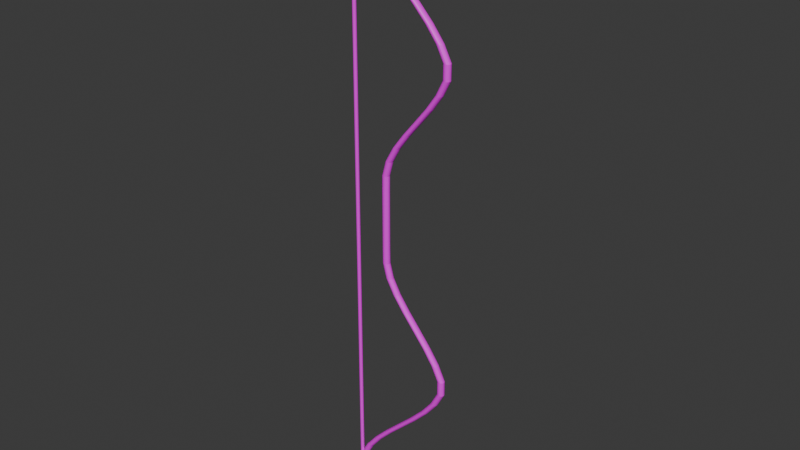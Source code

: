 # Source: bowLvl4.blend  (saved by Blender 5.0.119; exported with 4.5.12 LTS)
import bpy
from mathutils import Matrix  # noqa: F401  (used for matrix-valued properties, if any)

bpy.ops.wm.read_factory_settings(use_empty=True)
scene = bpy.context.scene
scene.name = 'Scene'

# ---- collections
col_sword = bpy.data.collections.new('Sword'); scene.collection.children.link(col_sword)

# ---- images (referenced by path relative to the original .blend; pixels are not part of the script)
import os
ASSET_DIR = os.environ.get("B2B_ASSET_DIR", "")  # directory of the original .blend (textures are referenced by path, not embedded)
HERE = os.path.dirname(os.path.abspath(__file__))  # packed textures are extracted next to this script under _unpacked/

def load_image(name, relpath, width, height, colorspace="sRGB"):
    """Load a texture the original file referenced (path relative to the .blend, or extracted next to this script)."""
    p = next((c for c in (os.path.join(HERE, relpath), os.path.join(ASSET_DIR, relpath)) if relpath and os.path.exists(c)), "")
    if p:
        img = bpy.data.images.load(p, check_existing=True)
        img.name = name
    else:  # same state as the original file: an image datablock whose file is absent (Cycles renders it pink)
        img = bpy.data.images.new(name, width, height)
        img.source = "FILE"
        img.filepath = "//" + (relpath or name)
    img.colorspace_settings.name = colorspace
    return img
img_bowlvl4texture = load_image('BowLvl4Texture', 'BowLvl4Texture.png', 1024, 1024, 'sRGB')

# ---- materials (node trees are filled in below, after node groups)
mat_material = bpy.data.materials.new('Material')

# ---- material node trees
mat_material.use_nodes = True; mat_material.node_tree.nodes.clear()
_N = mat_material.node_tree.nodes; _L = mat_material.node_tree.links
n0 = _N.new('ShaderNodeBsdfPrincipled'); n0.name = 'Principled BSDF'; n0.location = (-200, 100)
n1 = _N.new('ShaderNodeOutputMaterial'); n1.name = 'Material Output'; n1.location = (200, 100)
n2 = _N.new('ShaderNodeTexImage'); n2.name = 'Image Texture'; n2.location = (-490, 71)
n2.image = img_bowlvl4texture
_L.new(n0.outputs[0], n1.inputs[0])
_L.new(n2.outputs[0], n0.inputs[0])
n1.is_active_output = True

# ---- world
world_world = bpy.data.worlds.new('World'); scene.world = world_world
world_world.use_nodes = True; world_world.node_tree.nodes.clear()
_N = world_world.node_tree.nodes; _L = world_world.node_tree.links
n0 = _N.new('ShaderNodeOutputWorld'); n0.name = 'World Output'; n0.location = (300, 300)
n1 = _N.new('ShaderNodeBackground'); n1.name = 'Background'; n1.location = (10, 300)
n1.inputs[0].default_value = (0.05088, 0.05088, 0.05088, 1.0)
_L.new(n1.outputs[0], n0.inputs[0])
n0.is_active_output = True
world_world.color = (0.05088, 0.05088, 0.05088)
world_world.use_sun_shadow = False
world_world.sun_shadow_jitter_overblur = 0.0

# ---- meshes
me_cylinder_008 = bpy.data.meshes.new('Cylinder.008')
me_cylinder_008.from_pydata([(-0.1037, -8.39e-08, 0.8494), (-0.1037, 4.246e-08, -0.8466), (-0.1036, 0.001035, 0.8494), (-0.1036, 0.001035, -0.8466), (-0.1033, 0.002029, 0.8494), (-0.1033, 0.00203, -0.8466), (-0.1028, 0.002946, 0.8494), (-0.1028, 0.002946, -0.8466), (-0.1022, 0.00375, 0.8494), (-0.1022, 0.00375, -0.8466), (-0.1014, 0.004409, 0.8494), (-0.1014, 0.00441, -0.8466), (-0.1005, 0.004899, 0.8494), (-0.1005, 0.0049, -0.8466), (-0.09946, 0.005201, 0.8494), (-0.09946, 0.005201, -0.8466), (-0.09843, 0.005303, 0.8494), (-0.09843, 0.005303, -0.8466), (-0.09739, 0.005201, 0.8494), (-0.09739, 0.005201, -0.8466), (-0.0964, 0.004899, 0.8494), (-0.0964, 0.0049, -0.8466), (-0.09548, 0.004409, 0.8494), (-0.09548, 0.00441, -0.8466), (-0.09468, 0.00375, 0.8494), (-0.09468, 0.00375, -0.8466), (-0.09402, 0.002946, 0.8494), (-0.09402, 0.002946, -0.8466), (-0.09353, 0.002029, 0.8494), (-0.09353, 0.00203, -0.8466), (-0.09322, 0.001035, 0.8494), (-0.09322, 0.001035, -0.8466), (-0.09312, -8.344e-08, 0.8494), (-0.09312, 4.293e-08, -0.8466), (-0.09322, -0.001035, 0.8494), (-0.09322, -0.001035, -0.8466), (-0.09353, -0.00203, 0.8494), (-0.09353, -0.002029, -0.8466), (-0.09402, -0.002946, 0.8494), (-0.09402, -0.002946, -0.8466), (-0.09468, -0.00375, 0.8494), (-0.09468, -0.00375, -0.8466), (-0.09548, -0.00441, 0.8494), (-0.09548, -0.004409, -0.8466), (-0.0964, -0.0049, 0.8494), (-0.0964, -0.0049, -0.8466), (-0.09739, -0.005201, 0.8494), (-0.09739, -0.005201, -0.8466), (-0.09843, -0.005303, 0.8494), (-0.09843, -0.005303, -0.8466), (-0.09946, -0.005201, 0.8494), (-0.09946, -0.005201, -0.8466), (-0.1005, -0.0049, 0.8494), (-0.1005, -0.0049, -0.8466), (-0.1014, -0.00441, 0.8494), (-0.1014, -0.004409, -0.8466), (-0.1022, -0.00375, 0.8494), (-0.1022, -0.00375, -0.8466), (-0.1028, -0.002946, 0.8494), (-0.1028, -0.002946, -0.8466), (-0.1033, -0.00203, 0.8494), (-0.1033, -0.002029, -0.8466), (-0.1036, -0.001035, 0.8494), (-0.1036, -0.001035, -0.8466)], [], [(0, 2, 3, 1), (2, 4, 5, 3), (4, 6, 7, 5), (6, 8, 9, 7), (8, 10, 11, 9), (10, 12, 13, 11), (12, 14, 15, 13), (14, 16, 17, 15), (16, 18, 19, 17), (18, 20, 21, 19), (20, 22, 23, 21), (22, 24, 25, 23), (24, 26, 27, 25), (26, 28, 29, 27), (28, 30, 31, 29), (30, 32, 33, 31), (32, 34, 35, 33), (34, 36, 37, 35), (36, 38, 39, 37), (38, 40, 41, 39), (40, 42, 43, 41), (42, 44, 45, 43), (44, 46, 47, 45), (46, 48, 49, 47), (48, 50, 51, 49), (50, 52, 53, 51), (52, 54, 55, 53), (54, 56, 57, 55), (56, 58, 59, 57), (58, 60, 61, 59), (3, 5, 7, 9, 11, 13, 15, 17, 19, 21, 23, 25, 27, 29, 31, 33, 35, 37, 39, 41, 43, 45, 47, 49, 51, 53, 55, 57, 59, 61, 63, 1), (60, 62, 63, 61), (62, 0, 1, 63), (0, 62, 60, 58, 56, 54, 52, 50, 48, 46, 44, 42, 40, 38, 36, 34, 32, 30, 28, 26, 24, 22, 20, 18, 16, 14, 12, 10, 8, 6, 4, 2)])
_uv = me_cylinder_008.uv_layers.new(name='UVMap')
_uv.uv.foreach_set('vector', [0.8811, 1.493e-08, 0.8823, 1.493e-08, 0.8823, 0.9743, 0.8811, 0.9743, 0.8823, 1.493e-08, 0.8834, 1.493e-08, 0.8834, 0.9743, 0.8823, 0.9743, 0.9018, 2.291e-08, 0.903, 2.297e-08, 0.903, 0.9743, 0.9018, 0.9743, 0.903, 2.297e-08, 0.9043, 2.303e-08, 0.9043, 0.9743, 0.903, 0.9743, 0.9043, 2.303e-08, 0.9058, 2.315e-08, 0.9058, 0.9743, 0.9043, 0.9743, 0.9058, 2.315e-08, 0.9072, 2.32e-08, 0.9072, 0.9743, 0.9058, 0.9743, 0.9072, 2.32e-08, 0.9087, 2.326e-08, 0.9087, 0.9743, 0.9072, 0.9743, 0.9087, 2.326e-08, 0.91, 2.332e-08, 0.91, 0.9743, 0.9087, 0.9743, 0.91, 2.332e-08, 0.9112, 2.338e-08, 0.9112, 0.9743, 0.91, 0.9743, 0.9112, 2.338e-08, 0.9123, 2.344e-08, 0.9123, 0.9743, 0.9112, 0.9743, 0.9162, 5.189e-09, 0.9175, 5.189e-09, 0.9175, 0.9743, 0.9162, 0.9743, 0.9175, 5.189e-09, 0.9188, 5.131e-09, 0.9188, 0.9743, 0.9175, 0.9743, 0.9188, 5.131e-09, 0.9202, 5.131e-09, 0.9202, 0.9743, 0.9188, 0.9743, 0.9202, 5.131e-09, 0.9217, 5.131e-09, 0.9217, 0.9743, 0.9202, 0.9743, 0.9217, 5.131e-09, 0.9231, 5.131e-09, 0.9231, 0.9743, 0.9217, 0.9743, 0.9231, 5.131e-09, 0.9245, 5.131e-09, 0.9245, 0.9743, 0.9231, 0.9743, 0.9245, 5.131e-09, 0.9257, 5.131e-09, 0.9257, 0.9743, 0.9245, 0.9743, 0.8873, 2.921e-08, 0.8883, 2.915e-08, 0.8883, 0.9743, 0.8873, 0.9743, 0.8883, 2.915e-08, 0.8896, 2.903e-08, 0.8896, 0.9743, 0.8883, 0.9743, 0.8896, 2.903e-08, 0.8909, 2.898e-08, 0.8909, 0.9743, 0.8896, 0.9743, 0.8909, 2.898e-08, 0.8923, 2.892e-08, 0.8923, 0.9743, 0.8909, 0.9743, 0.8923, 2.892e-08, 0.8938, 2.88e-08, 0.8938, 0.9743, 0.8923, 0.9743, 0.8938, 2.88e-08, 0.8952, 2.874e-08, 0.8952, 0.9743, 0.8938, 0.9743, 0.8952, 2.874e-08, 0.8966, 2.863e-08, 0.8966, 0.9743, 0.8952, 0.9743, 0.8966, 2.863e-08, 0.8978, 2.857e-08, 0.8978, 0.9743, 0.8966, 0.9743, 0.8718, 1.487e-08, 0.8729, 1.493e-08, 0.8729, 0.9743, 0.8718, 0.9743, 0.8729, 1.493e-08, 0.8741, 1.493e-08, 0.8741, 0.9743, 0.8729, 0.9743, 0.8741, 1.493e-08, 0.8754, 1.493e-08, 0.8754, 0.9743, 0.8741, 0.9743, 0.8754, 1.493e-08, 0.8769, 1.493e-08, 0.8769, 0.9743, 0.8754, 0.9743, 0.8769, 1.493e-08, 0.8783, 1.493e-08, 0.8783, 0.9743, 0.8769, 0.9743, 0.978, 0.8252, 0.9766, 0.8251, 0.9752, 0.8249, 0.974, 0.8246, 0.973, 0.8241, 0.9722, 0.8236, 0.9716, 0.8231, 0.9713, 0.8225, 0.9713, 0.8219, 0.9716, 0.8213, 0.9722, 0.8208, 0.973, 0.8203, 0.974, 0.8198, 0.9752, 0.8195, 0.9766, 0.8193, 0.978, 0.8192, 0.9795, 0.8192, 0.9809, 0.8193, 0.9823, 0.8195, 0.9835, 0.8198, 0.9845, 0.8203, 0.9853, 0.8208, 0.9859, 0.8213, 0.9862, 0.8219, 0.9862, 0.8225, 0.9859, 0.8231, 0.9853, 0.8236, 0.9845, 0.8241, 0.9835, 0.8246, 0.9823, 0.8249, 0.9809, 0.8251, 0.9795, 0.8252, 0.8783, 1.493e-08, 0.8797, 1.493e-08, 0.8797, 0.9743, 0.8783, 0.9743, 0.8797, 1.493e-08, 0.8811, 1.493e-08, 0.8811, 0.9743, 0.8797, 0.9743, 0.9766, 0.827, 0.978, 0.8269, 0.9795, 0.8269, 0.9809, 0.827, 0.9823, 0.8272, 0.9835, 0.8275, 0.9845, 0.828, 0.9853, 0.8284, 0.9859, 0.829, 0.9862, 0.8296, 0.9862, 0.8302, 0.9859, 0.8308, 0.9853, 0.8313, 0.9845, 0.8318, 0.9835, 0.8322, 0.9823, 0.8326, 0.9809, 0.8328, 0.9795, 0.8329, 0.978, 0.8329, 0.9766, 0.8328, 0.9752, 0.8326, 0.974, 0.8322, 0.973, 0.8318, 0.9722, 0.8313, 0.9716, 0.8308, 0.9713, 0.8302, 0.9713, 0.8296, 0.9716, 0.829, 0.9722, 0.8284, 0.973, 0.828, 0.974, 0.8275, 0.9752, 0.8272])
me_cylinder_008.materials.append(mat_material)
me_cylinder_008.update()
me_cylinder_009 = bpy.data.meshes.new('Cylinder.009')
me_cylinder_009.from_pydata([(-0.09711, 0.01, -0.85), (-0.09711, 0.01, 0.85), (-0.09328, 0.009239, -0.85), (-0.09328, 0.009239, 0.85), (-0.09004, 0.007071, -0.85), (-0.09004, 0.007071, 0.85), (-0.08787, 0.003827, -0.85), (-0.08787, 0.003827, 0.85), (-0.08711, 0.0, -0.85), (-0.08711, 0.0, 0.85), (-0.08787, -0.003827, -0.85), (-0.08787, -0.003827, 0.85), (-0.09004, -0.007071, -0.85), (-0.09004, -0.007071, 0.85), (-0.09328, -0.009239, -0.85), (-0.09328, -0.009239, 0.85), (-0.09711, -0.01, -0.85), (-0.09711, -0.01, 0.85), (-0.1009, -0.009239, -0.85), (-0.1009, -0.009239, 0.85), (-0.1042, -0.007071, -0.85), (-0.1042, -0.007071, 0.85), (-0.1063, -0.003827, -0.85), (-0.1063, -0.003827, 0.85), (-0.1071, 0.0, -0.85), (-0.1071, 0.0, 0.85), (-0.1063, 0.003827, -0.85), (-0.1063, 0.003827, 0.85), (-0.1042, 0.007071, -0.85), (-0.1042, 0.007071, 0.85), (-0.1009, 0.009239, -0.85), (-0.1009, 0.009239, 0.85), (-0.08882, 0.01, -0.8075), (-0.06633, 0.01, -0.765), (-0.03319, 0.01, -0.7225), (0.007028, 0.01, -0.68), (0.05077, 0.01, -0.6375), (0.09447, 0.01, -0.595), (0.1346, 0.01, -0.5525), (0.1675, 0.01, -0.51), (0.1898, 0.01, -0.4675), (0.1897, 0.01, -0.425), (0.1684, 0.01, -0.3825), (0.1382, 0.01, -0.34), (0.1033, 0.01, -0.2975), (0.06779, 0.01, -0.255), (0.03602, 0.01, -0.2125), (0.01219, 0.01, -0.17), (0.0005197, 0.01, -0.1275), (0.0, 0.01, -0.085), (0.0, 0.01, -0.0425), (0.0, 0.01, 7.823e-08), (0.0, 0.01, 0.0425), (0.0, 0.01, 0.085), (0.0005197, 0.01, 0.1275), (0.01219, 0.01, 0.17), (0.03602, 0.01, 0.2125), (0.06779, 0.01, 0.255), (0.1033, 0.01, 0.2975), (0.1382, 0.01, 0.34), (0.1684, 0.01, 0.3825), (0.1897, 0.01, 0.425), (0.1898, 0.01, 0.4675), (0.1675, 0.01, 0.51), (0.1346, 0.01, 0.5525), (0.09447, 0.01, 0.595), (0.05077, 0.01, 0.6375), (0.007028, 0.01, 0.68), (-0.03319, 0.01, 0.7225), (-0.06633, 0.01, 0.765), (-0.08882, 0.01, 0.8075), (-0.08499, 0.009239, 0.8075), (-0.0625, 0.009239, 0.765), (-0.02936, 0.009239, 0.7225), (0.01085, 0.009239, 0.68), (0.0546, 0.009239, 0.6375), (0.0983, 0.009239, 0.595), (0.1384, 0.009239, 0.5525), (0.1714, 0.009239, 0.51), (0.1936, 0.009239, 0.4675), (0.1934, 0.009239, 0.425), (0.1722, 0.009239, 0.3825), (0.142, 0.009239, 0.34), (0.1071, 0.009239, 0.2975), (0.07158, 0.009239, 0.255), (0.03982, 0.009239, 0.2125), (0.016, 0.009239, 0.17), (0.004344, 0.009239, 0.1275), (0.003827, 0.009239, 0.085), (0.003827, 0.009239, 0.0425), (0.003827, 0.009239, -7.823e-08), (0.003827, 0.009239, -0.0425), (0.003827, 0.009239, -0.085), (0.004344, 0.009239, -0.1275), (0.016, 0.009239, -0.17), (0.03982, 0.009239, -0.2125), (0.07158, 0.009239, -0.255), (0.1071, 0.009239, -0.2975), (0.142, 0.009239, -0.34), (0.1722, 0.009239, -0.3825), (0.1934, 0.009239, -0.425), (0.1936, 0.009239, -0.4675), (0.1714, 0.009239, -0.51), (0.1384, 0.009239, -0.5525), (0.0983, 0.009239, -0.595), (0.0546, 0.009239, -0.6375), (0.01085, 0.009239, -0.68), (-0.02936, 0.009239, -0.7225), (-0.0625, 0.009239, -0.765), (-0.08499, 0.009239, -0.8075), (-0.08175, 0.007071, 0.8075), (-0.05926, 0.007071, 0.765), (-0.02612, 0.007071, 0.7225), (0.0141, 0.007071, 0.68), (0.05784, 0.007071, 0.6375), (0.1015, 0.007071, 0.595), (0.1417, 0.007071, 0.5525), (0.1746, 0.007071, 0.51), (0.1968, 0.007071, 0.4675), (0.1966, 0.007071, 0.425), (0.1754, 0.007071, 0.3825), (0.1452, 0.007071, 0.34), (0.1103, 0.007071, 0.2975), (0.0748, 0.007071, 0.255), (0.04304, 0.007071, 0.2125), (0.01923, 0.007071, 0.17), (0.007586, 0.007071, 0.1275), (0.007071, 0.007071, 0.085), (0.007071, 0.007071, 0.0425), (0.007071, 0.007071, -7.823e-08), (0.007071, 0.007071, -0.0425), (0.007071, 0.007071, -0.085), (0.007586, 0.007071, -0.1275), (0.01923, 0.007071, -0.17), (0.04304, 0.007071, -0.2125), (0.0748, 0.007071, -0.255), (0.1103, 0.007071, -0.2975), (0.1452, 0.007071, -0.34), (0.1754, 0.007071, -0.3825), (0.1966, 0.007071, -0.425), (0.1968, 0.007071, -0.4675), (0.1746, 0.007071, -0.51), (0.1417, 0.007071, -0.5525), (0.1015, 0.007071, -0.595), (0.05784, 0.007071, -0.6375), (0.0141, 0.007071, -0.68), (-0.02612, 0.007071, -0.7225), (-0.05926, 0.007071, -0.765), (-0.08175, 0.007071, -0.8075), (-0.07958, 0.003827, 0.8075), (-0.05709, 0.003827, 0.765), (-0.02395, 0.003827, 0.7225), (0.01627, 0.003827, 0.68), (0.06001, 0.003827, 0.6375), (0.1037, 0.003827, 0.595), (0.1438, 0.003827, 0.5525), (0.1768, 0.003827, 0.51), (0.199, 0.003827, 0.4675), (0.1987, 0.003827, 0.425), (0.1775, 0.003827, 0.3825), (0.1473, 0.003827, 0.34), (0.1124, 0.003827, 0.2975), (0.07693, 0.003827, 0.255), (0.04519, 0.003827, 0.2125), (0.02139, 0.003827, 0.17), (0.009751, 0.003827, 0.1275), (0.009239, 0.003827, 0.085), (0.009239, 0.003827, 0.0425), (0.009239, 0.003827, -7.823e-08), (0.009239, 0.003827, -0.0425), (0.009239, 0.003827, -0.085), (0.009751, 0.003827, -0.1275), (0.02139, 0.003827, -0.17), (0.04519, 0.003827, -0.2125), (0.07693, 0.003827, -0.255), (0.1124, 0.003827, -0.2975), (0.1473, 0.003827, -0.34), (0.1775, 0.003827, -0.3825), (0.1987, 0.003827, -0.425), (0.199, 0.003827, -0.4675), (0.1768, 0.003827, -0.51), (0.1438, 0.003827, -0.5525), (0.1037, 0.003827, -0.595), (0.06001, 0.003827, -0.6375), (0.01627, 0.003827, -0.68), (-0.02395, 0.003827, -0.7225), (-0.05709, 0.003827, -0.765), (-0.07958, 0.003827, -0.8075), (-0.07882, 0.0, 0.8075), (-0.05633, 0.0, 0.765), (-0.02319, 0.0, 0.7225), (0.01703, 0.0, 0.68), (0.06077, 0.0, 0.6375), (0.1045, 0.0, 0.595), (0.1446, 0.0, 0.5525), (0.1775, 0.0, 0.51), (0.1998, 0.0, 0.4675), (0.1994, 0.0, 0.425), (0.1782, 0.0, 0.3825), (0.1481, 0.0, 0.34), (0.1131, 0.0, 0.2975), (0.07769, 0.0, 0.255), (0.04595, 0.0, 0.2125), (0.02215, 0.0, 0.17), (0.01051, 0.0, 0.1275), (0.01, 0.0, 0.085), (0.01, 0.0, 0.0425), (0.01, 0.0, -7.823e-08), (0.01, 0.0, -0.0425), (0.01, 0.0, -0.085), (0.01051, 0.0, -0.1275), (0.02215, 0.0, -0.17), (0.04595, 0.0, -0.2125), (0.07769, 0.0, -0.255), (0.1131, 0.0, -0.2975), (0.1481, 0.0, -0.34), (0.1782, 0.0, -0.3825), (0.1994, 0.0, -0.425), (0.1998, 0.0, -0.4675), (0.1775, 0.0, -0.51), (0.1446, 0.0, -0.5525), (0.1045, 0.0, -0.595), (0.06077, 0.0, -0.6375), (0.01703, 0.0, -0.68), (-0.02319, 0.0, -0.7225), (-0.05633, 0.0, -0.765), (-0.07882, 0.0, -0.8075), (-0.07958, -0.003827, 0.8075), (-0.05709, -0.003827, 0.765), (-0.02395, -0.003827, 0.7225), (0.01627, -0.003827, 0.68), (0.06001, -0.003827, 0.6375), (0.1037, -0.003827, 0.595), (0.1438, -0.003827, 0.5525), (0.1768, -0.003827, 0.51), (0.199, -0.003827, 0.4675), (0.1987, -0.003827, 0.425), (0.1775, -0.003827, 0.3825), (0.1473, -0.003827, 0.34), (0.1124, -0.003827, 0.2975), (0.07693, -0.003827, 0.255), (0.04519, -0.003827, 0.2125), (0.02139, -0.003827, 0.17), (0.009751, -0.003827, 0.1275), (0.009239, -0.003827, 0.085), (0.009239, -0.003827, 0.0425), (0.009239, -0.003827, -7.823e-08), (0.009239, -0.003827, -0.0425), (0.009239, -0.003827, -0.085), (0.009751, -0.003827, -0.1275), (0.02139, -0.003827, -0.17), (0.04519, -0.003827, -0.2125), (0.07693, -0.003827, -0.255), (0.1124, -0.003827, -0.2975), (0.1473, -0.003827, -0.34), (0.1775, -0.003827, -0.3825), (0.1987, -0.003827, -0.425), (0.199, -0.003827, -0.4675), (0.1768, -0.003827, -0.51), (0.1438, -0.003827, -0.5525), (0.1037, -0.003827, -0.595), (0.06001, -0.003827, -0.6375), (0.01627, -0.003827, -0.68), (-0.02395, -0.003827, -0.7225), (-0.05709, -0.003827, -0.765), (-0.07958, -0.003827, -0.8075), (-0.08175, -0.007071, 0.8075), (-0.05926, -0.007071, 0.765), (-0.02612, -0.007071, 0.7225), (0.0141, -0.007071, 0.68), (0.05784, -0.007071, 0.6375), (0.1015, -0.007071, 0.595), (0.1417, -0.007071, 0.5525), (0.1746, -0.007071, 0.51), (0.1968, -0.007071, 0.4675), (0.1966, -0.007071, 0.425), (0.1754, -0.007071, 0.3825), (0.1452, -0.007071, 0.34), (0.1103, -0.007071, 0.2975), (0.0748, -0.007071, 0.255), (0.04304, -0.007071, 0.2125), (0.01923, -0.007071, 0.17), (0.007586, -0.007071, 0.1275), (0.007071, -0.007071, 0.085), (0.007071, -0.007071, 0.0425), (0.007071, -0.007071, -7.823e-08), (0.007071, -0.007071, -0.0425), (0.007071, -0.007071, -0.085), (0.007586, -0.007071, -0.1275), (0.01923, -0.007071, -0.17), (0.04304, -0.007071, -0.2125), (0.0748, -0.007071, -0.255), (0.1103, -0.007071, -0.2975), (0.1452, -0.007071, -0.34), (0.1754, -0.007071, -0.3825), (0.1966, -0.007071, -0.425), (0.1968, -0.007071, -0.4675), (0.1746, -0.007071, -0.51), (0.1417, -0.007071, -0.5525), (0.1015, -0.007071, -0.595), (0.05784, -0.007071, -0.6375), (0.0141, -0.007071, -0.68), (-0.02612, -0.007071, -0.7225), (-0.05926, -0.007071, -0.765), (-0.08175, -0.007071, -0.8075), (-0.08499, -0.009239, 0.8075), (-0.0625, -0.009239, 0.765), (-0.02936, -0.009239, 0.7225), (0.01085, -0.009239, 0.68), (0.0546, -0.009239, 0.6375), (0.0983, -0.009239, 0.595), (0.1384, -0.009239, 0.5525), (0.1714, -0.009239, 0.51), (0.1936, -0.009239, 0.4675), (0.1934, -0.009239, 0.425), (0.1722, -0.009239, 0.3825), (0.142, -0.009239, 0.34), (0.1071, -0.009239, 0.2975), (0.07158, -0.009239, 0.255), (0.03982, -0.009239, 0.2125), (0.016, -0.009239, 0.17), (0.004344, -0.009239, 0.1275), (0.003827, -0.009239, 0.085), (0.003827, -0.009239, 0.0425), (0.003827, -0.009239, -7.823e-08), (0.003827, -0.009239, -0.0425), (0.003827, -0.009239, -0.085), (0.004344, -0.009239, -0.1275), (0.016, -0.009239, -0.17), (0.03982, -0.009239, -0.2125), (0.07158, -0.009239, -0.255), (0.1071, -0.009239, -0.2975), (0.142, -0.009239, -0.34), (0.1722, -0.009239, -0.3825), (0.1934, -0.009239, -0.425), (0.1936, -0.009239, -0.4675), (0.1714, -0.009239, -0.51), (0.1384, -0.009239, -0.5525), (0.0983, -0.009239, -0.595), (0.0546, -0.009239, -0.6375), (0.01085, -0.009239, -0.68), (-0.02936, -0.009239, -0.7225), (-0.0625, -0.009239, -0.765), (-0.08499, -0.009239, -0.8075), (-0.08882, -0.01, 0.8075), (-0.06633, -0.01, 0.765), (-0.03319, -0.01, 0.7225), (0.007028, -0.01, 0.68), (0.05077, -0.01, 0.6375), (0.09447, -0.01, 0.595), (0.1346, -0.01, 0.5525), (0.1675, -0.01, 0.51), (0.1898, -0.01, 0.4675), (0.1897, -0.01, 0.425), (0.1684, -0.01, 0.3825), (0.1382, -0.01, 0.34), (0.1033, -0.01, 0.2975), (0.06779, -0.01, 0.255), (0.03602, -0.01, 0.2125), (0.01219, -0.01, 0.17), (0.0005197, -0.01, 0.1275), (0.0, -0.01, 0.085), (0.0, -0.01, 0.0425), (0.0, -0.01, -7.823e-08), (0.0, -0.01, -0.0425), (0.0, -0.01, -0.085), (0.0005197, -0.01, -0.1275), (0.01219, -0.01, -0.17), (0.03602, -0.01, -0.2125), (0.06779, -0.01, -0.255), (0.1033, -0.01, -0.2975), (0.1382, -0.01, -0.34), (0.1684, -0.01, -0.3825), (0.1897, -0.01, -0.425), (0.1898, -0.01, -0.4675), (0.1675, -0.01, -0.51), (0.1346, -0.01, -0.5525), (0.09447, -0.01, -0.595), (0.05077, -0.01, -0.6375), (0.007028, -0.01, -0.68), (-0.03319, -0.01, -0.7225), (-0.06633, -0.01, -0.765), (-0.08882, -0.01, -0.8075), (-0.09265, -0.009239, 0.8075), (-0.07015, -0.009239, 0.765), (-0.03702, -0.009239, 0.7225), (0.003201, -0.009239, 0.68), (0.04694, -0.009239, 0.6375), (0.09065, -0.009239, 0.595), (0.1308, -0.009239, 0.5525), (0.1637, -0.009239, 0.51), (0.1859, -0.009239, 0.4675), (0.1859, -0.009239, 0.425), (0.1646, -0.009239, 0.3825), (0.1344, -0.009239, 0.34), (0.09946, -0.009239, 0.2975), (0.06398, -0.009239, 0.255), (0.0322, -0.009239, 0.2125), (0.008366, -0.009239, 0.17), (-0.003306, -0.009239, 0.1275), (-0.003827, -0.009239, 0.085), (-0.003827, -0.009239, 0.0425), (-0.003827, -0.009239, -7.823e-08), (-0.003827, -0.009239, -0.0425), (-0.003827, -0.009239, -0.085), (-0.003306, -0.009239, -0.1275), (0.008366, -0.009239, -0.17), (0.0322, -0.009239, -0.2125), (0.06398, -0.009239, -0.255), (0.09946, -0.009239, -0.2975), (0.1344, -0.009239, -0.34), (0.1646, -0.009239, -0.3825), (0.1859, -0.009239, -0.425), (0.1859, -0.009239, -0.4675), (0.1637, -0.009239, -0.51), (0.1308, -0.009239, -0.5525), (0.09065, -0.009239, -0.595), (0.04694, -0.009239, -0.6375), (0.003201, -0.009239, -0.68), (-0.03702, -0.009239, -0.7225), (-0.07015, -0.009239, -0.765), (-0.09265, -0.009239, -0.8075), (-0.09589, -0.007071, 0.8075), (-0.0734, -0.007071, 0.765), (-0.04026, -0.007071, 0.7225), (-4.33e-05, -0.007071, 0.68), (0.0437, -0.007071, 0.6375), (0.0874, -0.007071, 0.595), (0.1275, -0.007071, 0.5525), (0.1605, -0.007071, 0.51), (0.1827, -0.007071, 0.4675), (0.1826, -0.007071, 0.425), (0.1614, -0.007071, 0.3825), (0.1312, -0.007071, 0.34), (0.0962, -0.007071, 0.2975), (0.06072, -0.007071, 0.255), (0.02895, -0.007071, 0.2125), (0.005115, -0.007071, 0.17), (-0.006551, -0.007071, 0.1275), (-0.007071, -0.007071, 0.085), (-0.007071, -0.007071, 0.0425), (-0.007071, -0.007071, -7.823e-08), (-0.007071, -0.007071, -0.0425), (-0.007071, -0.007071, -0.085), (-0.006551, -0.007071, -0.1275), (0.005115, -0.007071, -0.17), (0.02895, -0.007071, -0.2125), (0.06072, -0.007071, -0.255), (0.0962, -0.007071, -0.2975), (0.1312, -0.007071, -0.34), (0.1614, -0.007071, -0.3825), (0.1826, -0.007071, -0.425), (0.1827, -0.007071, -0.4675), (0.1605, -0.007071, -0.51), (0.1275, -0.007071, -0.5525), (0.0874, -0.007071, -0.595), (0.0437, -0.007071, -0.6375), (-4.341e-05, -0.007071, -0.68), (-0.04026, -0.007071, -0.7225), (-0.0734, -0.007071, -0.765), (-0.09589, -0.007071, -0.8075), (-0.09806, -0.003827, 0.8075), (-0.07557, -0.003827, 0.765), (-0.04243, -0.003827, 0.7225), (-0.002211, -0.003827, 0.68), (0.04153, -0.003827, 0.6375), (0.08523, -0.003827, 0.595), (0.1253, -0.003827, 0.5525), (0.1583, -0.003827, 0.51), (0.1805, -0.003827, 0.4675), (0.1803, -0.003827, 0.425), (0.1591, -0.003827, 0.3825), (0.1289, -0.003827, 0.34), (0.09396, -0.003827, 0.2975), (0.0585, -0.003827, 0.255), (0.02675, -0.003827, 0.2125), (0.002928, -0.003827, 0.17), (-0.008723, -0.003827, 0.1275), (-0.009239, -0.003827, 0.085), (-0.009239, -0.003827, 0.0425), (-0.009239, -0.003827, -7.823e-08), (-0.009239, -0.003827, -0.0425), (-0.009239, -0.003827, -0.085), (-0.008723, -0.003827, -0.1275), (0.002928, -0.003827, -0.17), (0.02675, -0.003827, -0.2125), (0.0585, -0.003827, -0.255), (0.09396, -0.003827, -0.2975), (0.1289, -0.003827, -0.34), (0.1591, -0.003827, -0.3825), (0.1803, -0.003827, -0.425), (0.1805, -0.003827, -0.4675), (0.1583, -0.003827, -0.51), (0.1253, -0.003827, -0.5525), (0.08523, -0.003827, -0.595), (0.04153, -0.003827, -0.6375), (-0.002211, -0.003827, -0.68), (-0.04243, -0.003827, -0.7225), (-0.07557, -0.003827, -0.765), (-0.09806, -0.003827, -0.8075), (-0.09882, 0.0, 0.8075), (-0.07633, 0.0, 0.765), (-0.04319, 0.0, 0.7225), (-0.002972, 0.0, 0.68), (0.04077, 0.0, 0.6375), (0.08447, 0.0, 0.595), (0.1246, 0.0, 0.5525), (0.1575, 0.0, 0.51), (0.1798, 0.0, 0.4675), (0.1794, 0.0, 0.425), (0.1582, 0.0, 0.3825), (0.1281, 0.0, 0.34), (0.09313, 0.0, 0.2975), (0.05769, 0.0, 0.255), (0.02595, 0.0, 0.2125), (0.002146, 0.0, 0.17), (-0.009488, 0.0, 0.1275), (-0.01, 0.0, 0.085), (-0.01, 0.0, 0.0425), (-0.01, 0.0, -7.823e-08), (-0.01, 0.0, -0.0425), (-0.01, 0.0, -0.085), (-0.009488, 0.0, -0.1275), (0.002146, 0.0, -0.17), (0.02595, 0.0, -0.2125), (0.05769, 0.0, -0.255), (0.09313, 0.0, -0.2975), (0.1281, 0.0, -0.34), (0.1582, 0.0, -0.3825), (0.1794, 0.0, -0.425), (0.1798, 0.0, -0.4675), (0.1575, 0.0, -0.51), (0.1246, 0.0, -0.5525), (0.08447, 0.0, -0.595), (0.04077, 0.0, -0.6375), (-0.002972, 0.0, -0.68), (-0.04319, 0.0, -0.7225), (-0.07633, 0.0, -0.765), (-0.09882, 0.0, -0.8075), (-0.09806, 0.003827, 0.8075), (-0.07557, 0.003827, 0.765), (-0.04243, 0.003827, 0.7225), (-0.002211, 0.003827, 0.68), (0.04153, 0.003827, 0.6375), (0.08523, 0.003827, 0.595), (0.1253, 0.003827, 0.5525), (0.1583, 0.003827, 0.51), (0.1805, 0.003827, 0.4675), (0.1803, 0.003827, 0.425), (0.1591, 0.003827, 0.3825), (0.1289, 0.003827, 0.34), (0.09396, 0.003827, 0.2975), (0.0585, 0.003827, 0.255), (0.02675, 0.003827, 0.2125), (0.002928, 0.003827, 0.17), (-0.008723, 0.003827, 0.1275), (-0.009239, 0.003827, 0.085), (-0.009239, 0.003827, 0.0425), (-0.009239, 0.003827, -7.823e-08), (-0.009239, 0.003827, -0.0425), (-0.009239, 0.003827, -0.085), (-0.008723, 0.003827, -0.1275), (0.002928, 0.003827, -0.17), (0.02675, 0.003827, -0.2125), (0.0585, 0.003827, -0.255), (0.09396, 0.003827, -0.2975), (0.1289, 0.003827, -0.34), (0.1591, 0.003827, -0.3825), (0.1803, 0.003827, -0.425), (0.1805, 0.003827, -0.4675), (0.1583, 0.003827, -0.51), (0.1253, 0.003827, -0.5525), (0.08523, 0.003827, -0.595), (0.04153, 0.003827, -0.6375), (-0.002211, 0.003827, -0.68), (-0.04243, 0.003827, -0.7225), (-0.07557, 0.003827, -0.765), (-0.09806, 0.003827, -0.8075), (-0.09589, 0.007071, 0.8075), (-0.0734, 0.007071, 0.765), (-0.04026, 0.007071, 0.7225), (-4.33e-05, 0.007071, 0.68), (0.0437, 0.007071, 0.6375), (0.0874, 0.007071, 0.595), (0.1275, 0.007071, 0.5525), (0.1605, 0.007071, 0.51), (0.1827, 0.007071, 0.4675), (0.1826, 0.007071, 0.425), (0.1614, 0.007071, 0.3825), (0.1312, 0.007071, 0.34), (0.0962, 0.007071, 0.2975), (0.06072, 0.007071, 0.255), (0.02895, 0.007071, 0.2125), (0.005115, 0.007071, 0.17), (-0.006551, 0.007071, 0.1275), (-0.007071, 0.007071, 0.085), (-0.007071, 0.007071, 0.0425), (-0.007071, 0.007071, -7.823e-08), (-0.007071, 0.007071, -0.0425), (-0.007071, 0.007071, -0.085), (-0.006551, 0.007071, -0.1275), (0.005115, 0.007071, -0.17), (0.02895, 0.007071, -0.2125), (0.06072, 0.007071, -0.255), (0.0962, 0.007071, -0.2975), (0.1312, 0.007071, -0.34), (0.1614, 0.007071, -0.3825), (0.1826, 0.007071, -0.425), (0.1827, 0.007071, -0.4675), (0.1605, 0.007071, -0.51), (0.1275, 0.007071, -0.5525), (0.0874, 0.007071, -0.595), (0.0437, 0.007071, -0.6375), (-4.341e-05, 0.007071, -0.68), (-0.04026, 0.007071, -0.7225), (-0.0734, 0.007071, -0.765), (-0.09589, 0.007071, -0.8075), (-0.09265, 0.009239, 0.8075), (-0.07015, 0.009239, 0.765), (-0.03702, 0.009239, 0.7225), (0.003201, 0.009239, 0.68), (0.04694, 0.009239, 0.6375), (0.09065, 0.009239, 0.595), (0.1308, 0.009239, 0.5525), (0.1637, 0.009239, 0.51), (0.1859, 0.009239, 0.4675), (0.1859, 0.009239, 0.425), (0.1646, 0.009239, 0.3825), (0.1344, 0.009239, 0.34), (0.09946, 0.009239, 0.2975), (0.06398, 0.009239, 0.255), (0.0322, 0.009239, 0.2125), (0.008366, 0.009239, 0.17), (-0.003306, 0.009239, 0.1275), (-0.003827, 0.009239, 0.085), (-0.003827, 0.009239, 0.0425), (-0.003827, 0.009239, -7.823e-08), (-0.003827, 0.009239, -0.0425), (-0.003827, 0.009239, -0.085), (-0.003306, 0.009239, -0.1275), (0.008366, 0.009239, -0.17), (0.0322, 0.009239, -0.2125), (0.06398, 0.009239, -0.255), (0.09946, 0.009239, -0.2975), (0.1344, 0.009239, -0.34), (0.1646, 0.009239, -0.3825), (0.1859, 0.009239, -0.425), (0.1859, 0.009239, -0.4675), (0.1637, 0.009239, -0.51), (0.1308, 0.009239, -0.5525), (0.09065, 0.009239, -0.595), (0.04694, 0.009239, -0.6375), (0.003201, 0.009239, -0.68), (-0.03702, 0.009239, -0.7225), (-0.07015, 0.009239, -0.765), (-0.09265, 0.009239, -0.8075), (-0.09969, 0.003087, -0.8704), (-0.09851, 0.002852, -0.8704), (-0.09851, 0.002852, 0.8704), (-0.09969, 0.003087, 0.8704), (-0.09751, 0.002183, -0.8704), (-0.09751, 0.002183, 0.8704), (-0.09684, 0.001182, -0.8704), (-0.09684, 0.001182, 0.8704), (-0.0966, 6.345e-11, -0.8704), (-0.0966, 9.595e-11, 0.8704), (-0.09684, -0.001182, -0.8704), (-0.09684, -0.001182, 0.8704), (-0.09751, -0.002183, -0.8704), (-0.09751, -0.002183, 0.8704), (-0.09851, -0.002852, -0.8704), (-0.09851, -0.002852, 0.8704), (-0.09969, -0.003087, -0.8704), (-0.09969, -0.003087, 0.8704), (-0.1009, -0.002852, -0.8704), (-0.1009, -0.002852, 0.8704), (-0.1019, -0.002183, -0.8704), (-0.1019, -0.002183, 0.8704), (-0.1025, -0.001182, -0.8704), (-0.1025, -0.001182, 0.8704), (-0.1028, 6.345e-11, -0.8704), (-0.1028, 9.595e-11, 0.8704), (-0.1025, 0.001182, -0.8704), (-0.1025, 0.001182, 0.8704), (-0.1019, 0.002183, -0.8704), (-0.1019, 0.002183, 0.8704), (-0.1009, 0.002852, -0.8704), (-0.1009, 0.002852, 0.8704)], [], [(70, 1, 3, 71), (71, 3, 5, 110), (110, 5, 7, 149), (149, 7, 9, 188), (188, 9, 11, 227), (227, 11, 13, 266), (266, 13, 15, 305), (305, 15, 17, 344), (344, 17, 19, 383), (383, 19, 21, 422), (422, 21, 23, 461), (461, 23, 25, 500), (500, 25, 27, 539), (539, 27, 29, 578), (31, 29, 685, 687), (578, 29, 31, 617), (617, 31, 1, 70), (13, 11, 667, 669), (30, 655, 32, 0), (655, 654, 33, 32), (654, 653, 34, 33), (653, 652, 35, 34), (652, 651, 36, 35), (651, 650, 37, 36), (650, 649, 38, 37), (649, 648, 39, 38), (648, 647, 40, 39), (647, 646, 41, 40), (646, 645, 42, 41), (645, 644, 43, 42), (644, 643, 44, 43), (643, 642, 45, 44), (642, 641, 46, 45), (641, 640, 47, 46), (640, 639, 48, 47), (639, 638, 49, 48), (638, 637, 50, 49), (637, 636, 51, 50), (636, 635, 52, 51), (635, 634, 53, 52), (634, 633, 54, 53), (633, 632, 55, 54), (632, 631, 56, 55), (631, 630, 57, 56), (630, 629, 58, 57), (629, 628, 59, 58), (628, 627, 60, 59), (627, 626, 61, 60), (626, 625, 62, 61), (625, 624, 63, 62), (624, 623, 64, 63), (623, 622, 65, 64), (622, 621, 66, 65), (621, 620, 67, 66), (620, 619, 68, 67), (619, 618, 69, 68), (618, 617, 70, 69), (28, 616, 655, 30), (616, 615, 654, 655), (615, 614, 653, 654), (614, 613, 652, 653), (613, 612, 651, 652), (612, 611, 650, 651), (611, 610, 649, 650), (610, 609, 648, 649), (609, 608, 647, 648), (608, 607, 646, 647), (607, 606, 645, 646), (606, 605, 644, 645), (605, 604, 643, 644), (604, 603, 642, 643), (603, 602, 641, 642), (602, 601, 640, 641), (601, 600, 639, 640), (600, 599, 638, 639), (599, 598, 637, 638), (598, 597, 636, 637), (597, 596, 635, 636), (596, 595, 634, 635), (595, 594, 633, 634), (594, 593, 632, 633), (593, 592, 631, 632), (592, 591, 630, 631), (591, 590, 629, 630), (590, 589, 628, 629), (589, 588, 627, 628), (588, 587, 626, 627), (587, 586, 625, 626), (586, 585, 624, 625), (585, 584, 623, 624), (584, 583, 622, 623), (583, 582, 621, 622), (582, 581, 620, 621), (581, 580, 619, 620), (580, 579, 618, 619), (579, 578, 617, 618), (26, 577, 616, 28), (577, 576, 615, 616), (576, 575, 614, 615), (575, 574, 613, 614), (574, 573, 612, 613), (573, 572, 611, 612), (572, 571, 610, 611), (571, 570, 609, 610), (570, 569, 608, 609), (569, 568, 607, 608), (568, 567, 606, 607), (567, 566, 605, 606), (566, 565, 604, 605), (565, 564, 603, 604), (564, 563, 602, 603), (563, 562, 601, 602), (562, 561, 600, 601), (561, 560, 599, 600), (560, 559, 598, 599), (559, 558, 597, 598), (558, 557, 596, 597), (557, 556, 595, 596), (556, 555, 594, 595), (555, 554, 593, 594), (554, 553, 592, 593), (553, 552, 591, 592), (552, 551, 590, 591), (551, 550, 589, 590), (550, 549, 588, 589), (549, 548, 587, 588), (548, 547, 586, 587), (547, 546, 585, 586), (546, 545, 584, 585), (545, 544, 583, 584), (544, 543, 582, 583), (543, 542, 581, 582), (542, 541, 580, 581), (541, 540, 579, 580), (540, 539, 578, 579), (24, 538, 577, 26), (538, 537, 576, 577), (537, 536, 575, 576), (536, 535, 574, 575), (535, 534, 573, 574), (534, 533, 572, 573), (533, 532, 571, 572), (532, 531, 570, 571), (531, 530, 569, 570), (530, 529, 568, 569), (529, 528, 567, 568), (528, 527, 566, 567), (527, 526, 565, 566), (526, 525, 564, 565), (525, 524, 563, 564), (524, 523, 562, 563), (523, 522, 561, 562), (522, 521, 560, 561), (521, 520, 559, 560), (520, 519, 558, 559), (519, 518, 557, 558), (518, 517, 556, 557), (517, 516, 555, 556), (516, 515, 554, 555), (515, 514, 553, 554), (514, 513, 552, 553), (513, 512, 551, 552), (512, 511, 550, 551), (511, 510, 549, 550), (510, 509, 548, 549), (509, 508, 547, 548), (508, 507, 546, 547), (507, 506, 545, 546), (506, 505, 544, 545), (505, 504, 543, 544), (504, 503, 542, 543), (503, 502, 541, 542), (502, 501, 540, 541), (501, 500, 539, 540), (22, 499, 538, 24), (499, 498, 537, 538), (498, 497, 536, 537), (497, 496, 535, 536), (496, 495, 534, 535), (495, 494, 533, 534), (494, 493, 532, 533), (493, 492, 531, 532), (492, 491, 530, 531), (491, 490, 529, 530), (490, 489, 528, 529), (489, 488, 527, 528), (488, 487, 526, 527), (487, 486, 525, 526), (486, 485, 524, 525), (485, 484, 523, 524), (484, 483, 522, 523), (483, 482, 521, 522), (482, 481, 520, 521), (481, 480, 519, 520), (480, 479, 518, 519), (479, 478, 517, 518), (478, 477, 516, 517), (477, 476, 515, 516), (476, 475, 514, 515), (475, 474, 513, 514), (474, 473, 512, 513), (473, 472, 511, 512), (472, 471, 510, 511), (471, 470, 509, 510), (470, 469, 508, 509), (469, 468, 507, 508), (468, 467, 506, 507), (467, 466, 505, 506), (466, 465, 504, 505), (465, 464, 503, 504), (464, 463, 502, 503), (463, 462, 501, 502), (462, 461, 500, 501), (20, 460, 499, 22), (460, 459, 498, 499), (459, 458, 497, 498), (458, 457, 496, 497), (457, 456, 495, 496), (456, 455, 494, 495), (455, 454, 493, 494), (454, 453, 492, 493), (453, 452, 491, 492), (452, 451, 490, 491), (451, 450, 489, 490), (450, 449, 488, 489), (449, 448, 487, 488), (448, 447, 486, 487), (447, 446, 485, 486), (446, 445, 484, 485), (445, 444, 483, 484), (444, 443, 482, 483), (443, 442, 481, 482), (442, 441, 480, 481), (441, 440, 479, 480), (440, 439, 478, 479), (439, 438, 477, 478), (438, 437, 476, 477), (437, 436, 475, 476), (436, 435, 474, 475), (435, 434, 473, 474), (434, 433, 472, 473), (433, 432, 471, 472), (432, 431, 470, 471), (431, 430, 469, 470), (430, 429, 468, 469), (429, 428, 467, 468), (428, 427, 466, 467), (427, 426, 465, 466), (426, 425, 464, 465), (425, 424, 463, 464), (424, 423, 462, 463), (423, 422, 461, 462), (18, 421, 460, 20), (421, 420, 459, 460), (420, 419, 458, 459), (419, 418, 457, 458), (418, 417, 456, 457), (417, 416, 455, 456), (416, 415, 454, 455), (415, 414, 453, 454), (414, 413, 452, 453), (413, 412, 451, 452), (412, 411, 450, 451), (411, 410, 449, 450), (410, 409, 448, 449), (409, 408, 447, 448), (408, 407, 446, 447), (407, 406, 445, 446), (406, 405, 444, 445), (405, 404, 443, 444), (404, 403, 442, 443), (403, 402, 441, 442), (402, 401, 440, 441), (401, 400, 439, 440), (400, 399, 438, 439), (399, 398, 437, 438), (398, 397, 436, 437), (397, 396, 435, 436), (396, 395, 434, 435), (395, 394, 433, 434), (394, 393, 432, 433), (393, 392, 431, 432), (392, 391, 430, 431), (391, 390, 429, 430), (390, 389, 428, 429), (389, 388, 427, 428), (388, 387, 426, 427), (387, 386, 425, 426), (386, 385, 424, 425), (385, 384, 423, 424), (384, 383, 422, 423), (16, 382, 421, 18), (382, 381, 420, 421), (381, 380, 419, 420), (380, 379, 418, 419), (379, 378, 417, 418), (378, 377, 416, 417), (377, 376, 415, 416), (376, 375, 414, 415), (375, 374, 413, 414), (374, 373, 412, 413), (373, 372, 411, 412), (372, 371, 410, 411), (371, 370, 409, 410), (370, 369, 408, 409), (369, 368, 407, 408), (368, 367, 406, 407), (367, 366, 405, 406), (366, 365, 404, 405), (365, 364, 403, 404), (364, 363, 402, 403), (363, 362, 401, 402), (362, 361, 400, 401), (361, 360, 399, 400), (360, 359, 398, 399), (359, 358, 397, 398), (358, 357, 396, 397), (357, 356, 395, 396), (356, 355, 394, 395), (355, 354, 393, 394), (354, 353, 392, 393), (353, 352, 391, 392), (352, 351, 390, 391), (351, 350, 389, 390), (350, 349, 388, 389), (349, 348, 387, 388), (348, 347, 386, 387), (347, 346, 385, 386), (346, 345, 384, 385), (345, 344, 383, 384), (14, 343, 382, 16), (343, 342, 381, 382), (342, 341, 380, 381), (341, 340, 379, 380), (340, 339, 378, 379), (339, 338, 377, 378), (338, 337, 376, 377), (337, 336, 375, 376), (336, 335, 374, 375), (335, 334, 373, 374), (334, 333, 372, 373), (333, 332, 371, 372), (332, 331, 370, 371), (331, 330, 369, 370), (330, 329, 368, 369), (329, 328, 367, 368), (328, 327, 366, 367), (327, 326, 365, 366), (326, 325, 364, 365), (325, 324, 363, 364), (324, 323, 362, 363), (323, 322, 361, 362), (322, 321, 360, 361), (321, 320, 359, 360), (320, 319, 358, 359), (319, 318, 357, 358), (318, 317, 356, 357), (317, 316, 355, 356), (316, 315, 354, 355), (315, 314, 353, 354), (314, 313, 352, 353), (313, 312, 351, 352), (312, 311, 350, 351), (311, 310, 349, 350), (310, 309, 348, 349), (309, 308, 347, 348), (308, 307, 346, 347), (307, 306, 345, 346), (306, 305, 344, 345), (12, 304, 343, 14), (304, 303, 342, 343), (303, 302, 341, 342), (302, 301, 340, 341), (301, 300, 339, 340), (300, 299, 338, 339), (299, 298, 337, 338), (298, 297, 336, 337), (297, 296, 335, 336), (296, 295, 334, 335), (295, 294, 333, 334), (294, 293, 332, 333), (293, 292, 331, 332), (292, 291, 330, 331), (291, 290, 329, 330), (290, 289, 328, 329), (289, 288, 327, 328), (288, 287, 326, 327), (287, 286, 325, 326), (286, 285, 324, 325), (285, 284, 323, 324), (284, 283, 322, 323), (283, 282, 321, 322), (282, 281, 320, 321), (281, 280, 319, 320), (280, 279, 318, 319), (279, 278, 317, 318), (278, 277, 316, 317), (277, 276, 315, 316), (276, 275, 314, 315), (275, 274, 313, 314), (274, 273, 312, 313), (273, 272, 311, 312), (272, 271, 310, 311), (271, 270, 309, 310), (270, 269, 308, 309), (269, 268, 307, 308), (268, 267, 306, 307), (267, 266, 305, 306), (10, 265, 304, 12), (265, 264, 303, 304), (264, 263, 302, 303), (263, 262, 301, 302), (262, 261, 300, 301), (261, 260, 299, 300), (260, 259, 298, 299), (259, 258, 297, 298), (258, 257, 296, 297), (257, 256, 295, 296), (256, 255, 294, 295), (255, 254, 293, 294), (254, 253, 292, 293), (253, 252, 291, 292), (252, 251, 290, 291), (251, 250, 289, 290), (250, 249, 288, 289), (249, 248, 287, 288), (248, 247, 286, 287), (247, 246, 285, 286), (246, 245, 284, 285), (245, 244, 283, 284), (244, 243, 282, 283), (243, 242, 281, 282), (242, 241, 280, 281), (241, 240, 279, 280), (240, 239, 278, 279), (239, 238, 277, 278), (238, 237, 276, 277), (237, 236, 275, 276), (236, 235, 274, 275), (235, 234, 273, 274), (234, 233, 272, 273), (233, 232, 271, 272), (232, 231, 270, 271), (231, 230, 269, 270), (230, 229, 268, 269), (229, 228, 267, 268), (228, 227, 266, 267), (8, 226, 265, 10), (226, 225, 264, 265), (225, 224, 263, 264), (224, 223, 262, 263), (223, 222, 261, 262), (222, 221, 260, 261), (221, 220, 259, 260), (220, 219, 258, 259), (219, 218, 257, 258), (218, 217, 256, 257), (217, 216, 255, 256), (216, 215, 254, 255), (215, 214, 253, 254), (214, 213, 252, 253), (213, 212, 251, 252), (212, 211, 250, 251), (211, 210, 249, 250), (210, 209, 248, 249), (209, 208, 247, 248), (208, 207, 246, 247), (207, 206, 245, 246), (206, 205, 244, 245), (205, 204, 243, 244), (204, 203, 242, 243), (203, 202, 241, 242), (202, 201, 240, 241), (201, 200, 239, 240), (200, 199, 238, 239), (199, 198, 237, 238), (198, 197, 236, 237), (197, 196, 235, 236), (196, 195, 234, 235), (195, 194, 233, 234), (194, 193, 232, 233), (193, 192, 231, 232), (192, 191, 230, 231), (191, 190, 229, 230), (190, 189, 228, 229), (189, 188, 227, 228), (6, 187, 226, 8), (187, 186, 225, 226), (186, 185, 224, 225), (185, 184, 223, 224), (184, 183, 222, 223), (183, 182, 221, 222), (182, 181, 220, 221), (181, 180, 219, 220), (180, 179, 218, 219), (179, 178, 217, 218), (178, 177, 216, 217), (177, 176, 215, 216), (176, 175, 214, 215), (175, 174, 213, 214), (174, 173, 212, 213), (173, 172, 211, 212), (172, 171, 210, 211), (171, 170, 209, 210), (170, 169, 208, 209), (169, 168, 207, 208), (168, 167, 206, 207), (167, 166, 205, 206), (166, 165, 204, 205), (165, 164, 203, 204), (164, 163, 202, 203), (163, 162, 201, 202), (162, 161, 200, 201), (161, 160, 199, 200), (160, 159, 198, 199), (159, 158, 197, 198), (158, 157, 196, 197), (157, 156, 195, 196), (156, 155, 194, 195), (155, 154, 193, 194), (154, 153, 192, 193), (153, 152, 191, 192), (152, 151, 190, 191), (151, 150, 189, 190), (150, 149, 188, 189), (4, 148, 187, 6), (148, 147, 186, 187), (147, 146, 185, 186), (146, 145, 184, 185), (145, 144, 183, 184), (144, 143, 182, 183), (143, 142, 181, 182), (142, 141, 180, 181), (141, 140, 179, 180), (140, 139, 178, 179), (139, 138, 177, 178), (138, 137, 176, 177), (137, 136, 175, 176), (136, 135, 174, 175), (135, 134, 173, 174), (134, 133, 172, 173), (133, 132, 171, 172), (132, 131, 170, 171), (131, 130, 169, 170), (130, 129, 168, 169), (129, 128, 167, 168), (128, 127, 166, 167), (127, 126, 165, 166), (126, 125, 164, 165), (125, 124, 163, 164), (124, 123, 162, 163), (123, 122, 161, 162), (122, 121, 160, 161), (121, 120, 159, 160), (120, 119, 158, 159), (119, 118, 157, 158), (118, 117, 156, 157), (117, 116, 155, 156), (116, 115, 154, 155), (115, 114, 153, 154), (114, 113, 152, 153), (113, 112, 151, 152), (112, 111, 150, 151), (111, 110, 149, 150), (2, 109, 148, 4), (109, 108, 147, 148), (108, 107, 146, 147), (107, 106, 145, 146), (106, 105, 144, 145), (105, 104, 143, 144), (104, 103, 142, 143), (103, 102, 141, 142), (102, 101, 140, 141), (101, 100, 139, 140), (100, 99, 138, 139), (99, 98, 137, 138), (98, 97, 136, 137), (97, 96, 135, 136), (96, 95, 134, 135), (95, 94, 133, 134), (94, 93, 132, 133), (93, 92, 131, 132), (92, 91, 130, 131), (91, 90, 129, 130), (90, 89, 128, 129), (89, 88, 127, 128), (88, 87, 126, 127), (87, 86, 125, 126), (86, 85, 124, 125), (85, 84, 123, 124), (84, 83, 122, 123), (83, 82, 121, 122), (82, 81, 120, 121), (81, 80, 119, 120), (80, 79, 118, 119), (79, 78, 117, 118), (78, 77, 116, 117), (77, 76, 115, 116), (76, 75, 114, 115), (75, 74, 113, 114), (74, 73, 112, 113), (73, 72, 111, 112), (72, 71, 110, 111), (0, 32, 109, 2), (32, 33, 108, 109), (33, 34, 107, 108), (34, 35, 106, 107), (35, 36, 105, 106), (36, 37, 104, 105), (37, 38, 103, 104), (38, 39, 102, 103), (39, 40, 101, 102), (40, 41, 100, 101), (41, 42, 99, 100), (42, 43, 98, 99), (43, 44, 97, 98), (44, 45, 96, 97), (45, 46, 95, 96), (46, 47, 94, 95), (47, 48, 93, 94), (48, 49, 92, 93), (49, 50, 91, 92), (50, 51, 90, 91), (51, 52, 89, 90), (52, 53, 88, 89), (53, 54, 87, 88), (54, 55, 86, 87), (55, 56, 85, 86), (56, 57, 84, 85), (57, 58, 83, 84), (58, 59, 82, 83), (59, 60, 81, 82), (60, 61, 80, 81), (61, 62, 79, 80), (62, 63, 78, 79), (63, 64, 77, 78), (64, 65, 76, 77), (65, 66, 75, 76), (66, 67, 74, 75), (67, 68, 73, 74), (68, 69, 72, 73), (69, 70, 71, 72), (658, 659, 687, 685, 683, 681, 679, 677, 675, 673, 671, 669, 667, 665, 663, 661), (656, 657, 660, 662, 664, 666, 668, 670, 672, 674, 676, 678, 680, 682, 684, 686), (2, 4, 660, 657), (20, 22, 678, 676), (5, 3, 658, 661), (23, 21, 677, 679), (12, 14, 670, 668), (30, 0, 656, 686), (15, 13, 669, 671), (1, 31, 687, 659), (4, 6, 662, 660), (22, 24, 680, 678), (7, 5, 661, 663), (25, 23, 679, 681), (14, 16, 672, 670), (17, 15, 671, 673), (6, 8, 664, 662), (24, 26, 682, 680), (9, 7, 663, 665), (27, 25, 681, 683), (16, 18, 674, 672), (19, 17, 673, 675), (8, 10, 666, 664), (26, 28, 684, 682), (0, 2, 657, 656), (11, 9, 665, 667), (29, 27, 683, 685), (3, 1, 659, 658), (18, 20, 676, 674), (21, 19, 675, 677), (10, 12, 668, 666), (28, 30, 686, 684)])
_uv = me_cylinder_009.uv_layers.new(name='UVMap')
_uv.uv.foreach_set('vector', [0.02073, 0.03614, 0.00921, 0.01172, 0.01469, 0.01172, 0.02622, 0.03614, 0.02622, 0.03614, 0.01469, 0.01172, 0.01966, 0.01172, 0.03119, 0.03614, 0.9355, 0.6758, 0.9312, 0.6529, 0.9353, 0.6536, 0.9396, 0.6765, 0.9396, 0.6765, 0.9353, 0.6536, 0.9405, 0.6538, 0.9448, 0.6767, 0.9448, 0.6767, 0.9405, 0.6538, 0.946, 0.6536, 0.9502, 0.6765, 0.9502, 0.6765, 0.946, 0.6536, 0.9509, 0.6529, 0.9551, 0.6757, 0.9551, 0.6757, 0.9509, 0.6529, 0.9545, 0.6518, 0.9587, 0.6747, 0.7524, 0.03406, 0.7621, 0.0116, 0.766, 0.01208, 0.7563, 0.03454, 0.7563, 0.03454, 0.766, 0.01208, 0.7711, 0.01233, 0.7614, 0.0348, 0.7614, 0.0348, 0.7711, 0.01233, 0.7766, 0.01233, 0.7669, 0.0348, 0.7669, 0.0348, 0.7766, 0.01233, 0.7816, 0.01207, 0.7719, 0.03453, 0.9779, 0.3122, 0.982, 0.2898, 0.9873, 0.2896, 0.9831, 0.312, 0.9831, 0.312, 0.9873, 0.2896, 0.9927, 0.2899, 0.9886, 0.3122, 0.9886, 0.3122, 0.9927, 0.2899, 0.9975, 0.2906, 0.9934, 0.313, 0.9868, 0.8166, 0.9819, 0.8173, 0.9746, 0.8061, 0.9761, 0.8059, 0.01152, 0.03614, 0.0, 0.01172, 0.004051, 0.01172, 0.01558, 0.03614, 0.01558, 0.03614, 0.004051, 0.01172, 0.00921, 0.01172, 0.02073, 0.03614, 0.9509, 0.6529, 0.946, 0.6536, 0.9412, 0.641, 0.9427, 0.6408, 0.004051, 0.9883, 0.01558, 0.9639, 0.02073, 0.9639, 0.00921, 0.9883, 0.01558, 0.9639, 0.04685, 0.9394, 0.05201, 0.9394, 0.02073, 0.9639, 0.04685, 0.9394, 0.09292, 0.915, 0.09808, 0.915, 0.05201, 0.9394, 0.09292, 0.915, 0.1488, 0.8906, 0.154, 0.8906, 0.09808, 0.915, 0.1488, 0.8906, 0.2097, 0.8662, 0.2148, 0.8662, 0.154, 0.8906, 0.2097, 0.8662, 0.2704, 0.8418, 0.2756, 0.8418, 0.2148, 0.8662, 0.2704, 0.8418, 0.3262, 0.8174, 0.3313, 0.8174, 0.2756, 0.8418, 0.3262, 0.8174, 0.372, 0.793, 0.3772, 0.793, 0.3313, 0.8174, 0.372, 0.793, 0.4029, 0.7686, 0.4081, 0.7686, 0.3772, 0.793, 0.4029, 0.7686, 0.4028, 0.7441, 0.4079, 0.7441, 0.4081, 0.7686, 0.4028, 0.7441, 0.3733, 0.7197, 0.3784, 0.7197, 0.4079, 0.7441, 0.3733, 0.7197, 0.3313, 0.6953, 0.3364, 0.6953, 0.3784, 0.7197, 0.3313, 0.6953, 0.2827, 0.6709, 0.2878, 0.6709, 0.3364, 0.6953, 0.2827, 0.6709, 0.2333, 0.6465, 0.2385, 0.6465, 0.2878, 0.6709, 0.2333, 0.6465, 0.1892, 0.6221, 0.1943, 0.6221, 0.2385, 0.6465, 0.1892, 0.6221, 0.156, 0.5977, 0.1612, 0.5977, 0.1943, 0.6221, 0.156, 0.5977, 0.1398, 0.5732, 0.145, 0.5732, 0.1612, 0.5977, 0.1398, 0.5732, 0.1391, 0.5488, 0.1442, 0.5488, 0.145, 0.5732, 0.1391, 0.5488, 0.1391, 0.5244, 0.1442, 0.5244, 0.1442, 0.5488, 0.1391, 0.5244, 0.1391, 0.5, 0.1442, 0.5, 0.1442, 0.5244, 0.1391, 0.5, 0.1391, 0.4756, 0.1442, 0.4756, 0.1442, 0.5, 0.1391, 0.4756, 0.1391, 0.4512, 0.1442, 0.4512, 0.1442, 0.4756, 0.1391, 0.4512, 0.1398, 0.4268, 0.145, 0.4268, 0.1442, 0.4512, 0.1398, 0.4268, 0.156, 0.4023, 0.1612, 0.4023, 0.145, 0.4268, 0.156, 0.4023, 0.1892, 0.3779, 0.1943, 0.3779, 0.1612, 0.4023, 0.1892, 0.3779, 0.2333, 0.3535, 0.2385, 0.3535, 0.1943, 0.3779, 0.2333, 0.3535, 0.2827, 0.3291, 0.2878, 0.3291, 0.2385, 0.3535, 0.2827, 0.3291, 0.3313, 0.3047, 0.3364, 0.3047, 0.2878, 0.3291, 0.3313, 0.3047, 0.3733, 0.2803, 0.3784, 0.2803, 0.3364, 0.3047, 0.3733, 0.2803, 0.4028, 0.2559, 0.4079, 0.2559, 0.3784, 0.2803, 0.4028, 0.2559, 0.4029, 0.2314, 0.4081, 0.2314, 0.4079, 0.2559, 0.4029, 0.2314, 0.372, 0.207, 0.3772, 0.207, 0.4081, 0.2314, 0.372, 0.207, 0.3262, 0.1826, 0.3313, 0.1826, 0.3772, 0.207, 0.3262, 0.1826, 0.2704, 0.1582, 0.2756, 0.1582, 0.3313, 0.1826, 0.2704, 0.1582, 0.2097, 0.1338, 0.2148, 0.1338, 0.2756, 0.1582, 0.2097, 0.1338, 0.1488, 0.1094, 0.154, 0.1094, 0.2148, 0.1338, 0.1488, 0.1094, 0.09292, 0.08497, 0.09808, 0.08497, 0.154, 0.1094, 0.09292, 0.08497, 0.04685, 0.06055, 0.05201, 0.06055, 0.09808, 0.08497, 0.04685, 0.06055, 0.01558, 0.03614, 0.02073, 0.03614, 0.05201, 0.06055, 0.963, 0.6364, 0.9499, 0.6138, 0.9543, 0.6127, 0.9674, 0.6353, 0.9499, 0.6138, 0.9443, 0.5865, 0.9487, 0.5854, 0.9543, 0.6127, 0.9443, 0.5865, 0.9443, 0.5556, 0.9487, 0.5544, 0.9487, 0.5854, 0.9443, 0.5556, 0.9481, 0.5222, 0.9525, 0.5211, 0.9487, 0.5544, 0.9481, 0.5222, 0.9537, 0.4877, 0.9581, 0.4866, 0.9525, 0.5211, 0.9537, 0.4877, 0.9593, 0.4532, 0.9637, 0.4521, 0.9581, 0.4866, 0.9593, 0.4532, 0.963, 0.4199, 0.9674, 0.4188, 0.9637, 0.4521, 0.963, 0.4199, 0.9629, 0.3891, 0.9673, 0.388, 0.9674, 0.4188, 0.9629, 0.3891, 0.9572, 0.3618, 0.9615, 0.3607, 0.9673, 0.388, 0.9572, 0.3618, 0.9397, 0.3421, 0.9441, 0.341, 0.9615, 0.3607, 0.3987, 0.7441, 0.3692, 0.7197, 0.3733, 0.7197, 0.4028, 0.7441, 0.96, 0.2934, 0.958, 0.2635, 0.9617, 0.2646, 0.9636, 0.2945, 0.958, 0.2635, 0.9552, 0.2319, 0.9589, 0.233, 0.9617, 0.2646, 0.9552, 0.2319, 0.9524, 0.2002, 0.956, 0.2013, 0.9589, 0.233, 0.9524, 0.2002, 0.9501, 0.1697, 0.9537, 0.1708, 0.956, 0.2013, 0.9501, 0.1697, 0.9494, 0.142, 0.953, 0.1431, 0.9537, 0.1708, 0.152, 0.5977, 0.1357, 0.5732, 0.1398, 0.5732, 0.156, 0.5977, 0.8631, 0.3463, 0.8533, 0.3258, 0.858, 0.325, 0.8679, 0.3455, 0.8533, 0.3258, 0.8438, 0.3052, 0.8485, 0.3043, 0.858, 0.325, 0.8438, 0.3052, 0.8343, 0.2845, 0.839, 0.2837, 0.8485, 0.3043, 0.8343, 0.2845, 0.8248, 0.2639, 0.8296, 0.2631, 0.839, 0.2837, 0.8248, 0.2639, 0.8153, 0.2432, 0.8201, 0.2424, 0.8296, 0.2631, 0.8153, 0.2432, 0.8061, 0.2224, 0.8109, 0.2216, 0.8201, 0.2424, 0.8061, 0.2224, 0.8043, 0.1983, 0.809, 0.1975, 0.8109, 0.2216, 0.8043, 0.1983, 0.8103, 0.1706, 0.8151, 0.1697, 0.809, 0.1975, 0.8103, 0.1706, 0.8215, 0.1404, 0.8263, 0.1396, 0.8151, 0.1697, 0.8215, 0.1404, 0.8352, 0.1092, 0.84, 0.1084, 0.8263, 0.1396, 0.8352, 0.1092, 0.8485, 0.07812, 0.8533, 0.0773, 0.84, 0.1084, 0.8485, 0.07812, 0.8587, 0.04846, 0.8635, 0.04764, 0.8533, 0.0773, 0.8587, 0.04846, 0.8631, 0.02149, 0.8679, 0.02066, 0.8635, 0.04764, 0.8631, 0.02149, 0.8536, 0.0008163, 0.8584, 2.192e-08, 0.8679, 0.02066, 0.3989, 0.2314, 0.3679, 0.207, 0.372, 0.207, 0.4029, 0.2314, 0.9943, 0.5381, 0.9947, 0.5072, 0.9982, 0.5083, 0.9978, 0.5392, 0.9947, 0.5072, 0.994, 0.4738, 0.9976, 0.475, 0.9982, 0.5083, 0.994, 0.4738, 0.9929, 0.4392, 0.9964, 0.4404, 0.9976, 0.475, 0.9929, 0.4392, 0.9917, 0.4046, 0.9952, 0.4058, 0.9964, 0.4404, 0.9917, 0.4046, 0.991, 0.3712, 0.9945, 0.3724, 0.9952, 0.4058, 0.991, 0.3712, 0.9914, 0.3403, 0.9949, 0.3414, 0.9945, 0.3724, 0.0428, 0.06055, 0.01152, 0.03614, 0.01558, 0.03614, 0.04685, 0.06055, 0.9578, 0.6372, 0.9447, 0.6146, 0.9499, 0.6138, 0.963, 0.6364, 0.9447, 0.6146, 0.9391, 0.5873, 0.9443, 0.5865, 0.9499, 0.6138, 0.9391, 0.5873, 0.9392, 0.5563, 0.9443, 0.5556, 0.9443, 0.5865, 0.9392, 0.5563, 0.9429, 0.523, 0.9481, 0.5222, 0.9443, 0.5556, 0.9429, 0.523, 0.9485, 0.4885, 0.9537, 0.4877, 0.9481, 0.5222, 0.9485, 0.4885, 0.9541, 0.454, 0.9593, 0.4532, 0.9537, 0.4877, 0.9541, 0.454, 0.9578, 0.4207, 0.963, 0.4199, 0.9593, 0.4532, 0.9578, 0.4207, 0.9577, 0.3898, 0.9629, 0.3891, 0.963, 0.4199, 0.9577, 0.3898, 0.952, 0.3626, 0.9572, 0.3618, 0.9629, 0.3891, 0.952, 0.3626, 0.9344, 0.3429, 0.9397, 0.3421, 0.9572, 0.3618, 0.9553, 0.3196, 0.9551, 0.2927, 0.96, 0.2934, 0.9603, 0.3203, 0.9551, 0.2927, 0.9531, 0.2628, 0.958, 0.2635, 0.96, 0.2934, 0.9531, 0.2628, 0.9503, 0.2312, 0.9552, 0.2319, 0.958, 0.2635, 0.9503, 0.2312, 0.9474, 0.1995, 0.9524, 0.2002, 0.9552, 0.2319, 0.9474, 0.1995, 0.9452, 0.169, 0.9501, 0.1697, 0.9524, 0.2002, 0.9452, 0.169, 0.9444, 0.1413, 0.9494, 0.142, 0.9501, 0.1697, 0.9444, 0.1413, 0.9459, 0.1177, 0.9508, 0.1184, 0.9494, 0.142, 0.8577, 0.3467, 0.8479, 0.3262, 0.8533, 0.3258, 0.8631, 0.3463, 0.8479, 0.3262, 0.8384, 0.3056, 0.8438, 0.3052, 0.8533, 0.3258, 0.8384, 0.3056, 0.8289, 0.2849, 0.8343, 0.2845, 0.8438, 0.3052, 0.8289, 0.2849, 0.8194, 0.2643, 0.8248, 0.2639, 0.8343, 0.2845, 0.8194, 0.2643, 0.8099, 0.2437, 0.8153, 0.2432, 0.8248, 0.2639, 0.8099, 0.2437, 0.8008, 0.2229, 0.8061, 0.2224, 0.8153, 0.2432, 0.8008, 0.2229, 0.7989, 0.1987, 0.8043, 0.1983, 0.8061, 0.2224, 0.7989, 0.1987, 0.8049, 0.171, 0.8103, 0.1706, 0.8043, 0.1983, 0.8049, 0.171, 0.8161, 0.1409, 0.8215, 0.1404, 0.8103, 0.1706, 0.8161, 0.1409, 0.8298, 0.1096, 0.8352, 0.1092, 0.8215, 0.1404, 0.8298, 0.1096, 0.8431, 0.07857, 0.8485, 0.07812, 0.8352, 0.1092, 0.8431, 0.07857, 0.8533, 0.04891, 0.8587, 0.04846, 0.8485, 0.07812, 0.8533, 0.04891, 0.8576, 0.02194, 0.8631, 0.02149, 0.8587, 0.04846, 0.8576, 0.02194, 0.8482, 0.001235, 0.8536, 0.0008163, 0.8631, 0.02149, 0.9874, 0.5645, 0.9894, 0.5373, 0.9943, 0.5381, 0.9922, 0.5653, 0.9894, 0.5373, 0.9899, 0.5064, 0.9947, 0.5072, 0.9943, 0.5381, 0.9899, 0.5064, 0.9892, 0.4731, 0.994, 0.4738, 0.9947, 0.5072, 0.9892, 0.4731, 0.988, 0.4385, 0.9929, 0.4392, 0.994, 0.4738, 0.988, 0.4385, 0.9868, 0.4039, 0.9917, 0.4046, 0.9929, 0.4392, 0.9868, 0.4039, 0.9862, 0.3705, 0.991, 0.3712, 0.9917, 0.4046, 0.9862, 0.3705, 0.9866, 0.3395, 0.9914, 0.3403, 0.991, 0.3712, 0.9866, 0.3395, 0.9886, 0.3122, 0.9934, 0.313, 0.9914, 0.3403, 0.9527, 0.6375, 0.9396, 0.6149, 0.9447, 0.6146, 0.9578, 0.6372, 0.9396, 0.6149, 0.934, 0.5876, 0.9391, 0.5873, 0.9447, 0.6146, 0.934, 0.5876, 0.934, 0.5566, 0.9392, 0.5563, 0.9391, 0.5873, 0.934, 0.5566, 0.9378, 0.5233, 0.9429, 0.523, 0.9392, 0.5563, 0.9378, 0.5233, 0.9434, 0.4888, 0.9485, 0.4885, 0.9429, 0.523, 0.9434, 0.4888, 0.949, 0.4543, 0.9541, 0.454, 0.9485, 0.4885, 0.949, 0.4543, 0.9527, 0.421, 0.9578, 0.4207, 0.9541, 0.454, 0.9527, 0.421, 0.9526, 0.3901, 0.9577, 0.3898, 0.9578, 0.4207, 0.9526, 0.3901, 0.9469, 0.3629, 0.952, 0.3626, 0.9577, 0.3898, 0.9464, 0.339, 0.9499, 0.3193, 0.9553, 0.3196, 0.9518, 0.3392, 0.9499, 0.3193, 0.9496, 0.2925, 0.9551, 0.2927, 0.9553, 0.3196, 0.9496, 0.2925, 0.9476, 0.2626, 0.9531, 0.2628, 0.9551, 0.2927, 0.9476, 0.2626, 0.9448, 0.231, 0.9503, 0.2312, 0.9531, 0.2628, 0.9448, 0.231, 0.942, 0.1993, 0.9474, 0.1995, 0.9503, 0.2312, 0.942, 0.1993, 0.9397, 0.1688, 0.9452, 0.169, 0.9474, 0.1995, 0.9397, 0.1688, 0.939, 0.1411, 0.9444, 0.1413, 0.9452, 0.169, 0.939, 0.1411, 0.9404, 0.1175, 0.9459, 0.1177, 0.9444, 0.1413, 0.9404, 0.1175, 0.9439, 0.09776, 0.9493, 0.09795, 0.9459, 0.1177, 0.9439, 0.09776, 0.9474, 0.07817, 0.9529, 0.07837, 0.9493, 0.09795, 0.9474, 0.07817, 0.951, 0.05858, 0.9565, 0.05878, 0.9529, 0.07837, 0.951, 0.05858, 0.9546, 0.039, 0.96, 0.03919, 0.9565, 0.05878, 0.9546, 0.039, 0.9581, 0.01941, 0.9636, 0.01961, 0.96, 0.03919, 0.8047, 0.2436, 0.7956, 0.2228, 0.8008, 0.2229, 0.8099, 0.2437, 0.7956, 0.2228, 0.7937, 0.1987, 0.7989, 0.1987, 0.8008, 0.2229, 0.7937, 0.1987, 0.7997, 0.171, 0.8049, 0.171, 0.7989, 0.1987, 0.7997, 0.171, 0.8109, 0.1408, 0.8161, 0.1409, 0.8049, 0.171, 0.8109, 0.1408, 0.8245, 0.1096, 0.8298, 0.1096, 0.8161, 0.1409, 0.8245, 0.1096, 0.8378, 0.07855, 0.8431, 0.07857, 0.8298, 0.1096, 0.8378, 0.07855, 0.848, 0.0489, 0.8533, 0.04891, 0.8431, 0.07857, 0.848, 0.0489, 0.8523, 0.02193, 0.8576, 0.02194, 0.8533, 0.04891, 0.8523, 0.02193, 0.8431, 0.001193, 0.8482, 0.001235, 0.8576, 0.02194, 0.9819, 0.5642, 0.984, 0.537, 0.9894, 0.5373, 0.9874, 0.5645, 0.984, 0.537, 0.9844, 0.5062, 0.9899, 0.5064, 0.9894, 0.5373, 0.9844, 0.5062, 0.9838, 0.4728, 0.9892, 0.4731, 0.9899, 0.5064, 0.9838, 0.4728, 0.9826, 0.4382, 0.988, 0.4385, 0.9892, 0.4731, 0.9826, 0.4382, 0.9814, 0.4036, 0.9868, 0.4039, 0.988, 0.4385, 0.9814, 0.4036, 0.9807, 0.3702, 0.9862, 0.3705, 0.9868, 0.4039, 0.9807, 0.3702, 0.9811, 0.3392, 0.9866, 0.3395, 0.9862, 0.3705, 0.9811, 0.3392, 0.9831, 0.312, 0.9886, 0.3122, 0.9866, 0.3395, 0.7816, 0.9426, 0.7719, 0.9185, 0.7758, 0.918, 0.7855, 0.9421, 0.9353, 0.6147, 0.9297, 0.5873, 0.934, 0.5876, 0.9396, 0.6149, 0.9297, 0.5873, 0.9297, 0.5564, 0.934, 0.5566, 0.934, 0.5876, 0.9297, 0.5564, 0.9334, 0.5231, 0.9378, 0.5233, 0.934, 0.5566, 0.9334, 0.5231, 0.939, 0.4886, 0.9434, 0.4888, 0.9378, 0.5233, 0.939, 0.4886, 0.9446, 0.4541, 0.949, 0.4543, 0.9434, 0.4888, 0.9446, 0.4541, 0.9483, 0.4208, 0.9527, 0.421, 0.949, 0.4543, 0.9483, 0.4208, 0.9482, 0.3899, 0.9526, 0.3901, 0.9527, 0.421, 0.9482, 0.3899, 0.9425, 0.3627, 0.9469, 0.3629, 0.9526, 0.3901, 0.9412, 0.3394, 0.9447, 0.3197, 0.9499, 0.3193, 0.9464, 0.339, 0.9447, 0.3197, 0.9444, 0.2928, 0.9496, 0.2925, 0.9499, 0.3193, 0.9444, 0.2928, 0.9425, 0.2629, 0.9476, 0.2626, 0.9496, 0.2925, 0.9425, 0.2629, 0.9397, 0.2314, 0.9448, 0.231, 0.9476, 0.2626, 0.9397, 0.2314, 0.9368, 0.1996, 0.942, 0.1993, 0.9448, 0.231, 0.9368, 0.1996, 0.9346, 0.1692, 0.9397, 0.1688, 0.942, 0.1993, 0.9346, 0.1692, 0.9338, 0.1414, 0.939, 0.1411, 0.9397, 0.1688, 0.9338, 0.1414, 0.9352, 0.1178, 0.9404, 0.1175, 0.939, 0.1411, 0.9352, 0.1178, 0.9387, 0.09808, 0.9439, 0.09776, 0.9404, 0.1175, 0.9387, 0.09808, 0.9423, 0.0785, 0.9474, 0.07817, 0.9439, 0.09776, 0.9423, 0.0785, 0.9458, 0.05891, 0.951, 0.05858, 0.9474, 0.07817, 0.9458, 0.05891, 0.9494, 0.03932, 0.9546, 0.039, 0.951, 0.05858, 0.9494, 0.03932, 0.9529, 0.01974, 0.9581, 0.01941, 0.9546, 0.039, 0.9529, 0.01974, 0.9566, 0.0003273, 0.9618, 3.399e-08, 0.9581, 0.01941, 0.6673, 0.3981, 0.6537, 0.3737, 0.6576, 0.3732, 0.6712, 0.3976, 0.7895, 0.1982, 0.7955, 0.1705, 0.7997, 0.171, 0.7937, 0.1987, 0.7955, 0.1705, 0.8067, 0.1403, 0.8109, 0.1408, 0.7997, 0.171, 0.8067, 0.1403, 0.8204, 0.1091, 0.8245, 0.1096, 0.8109, 0.1408, 0.8204, 0.1091, 0.8337, 0.07803, 0.8378, 0.07855, 0.8245, 0.1096, 0.8337, 0.07803, 0.8439, 0.04837, 0.848, 0.0489, 0.8378, 0.07855, 0.8439, 0.04837, 0.8482, 0.0214, 0.8523, 0.02193, 0.848, 0.0489, 0.9713, 0.5839, 0.9767, 0.5645, 0.9819, 0.5642, 0.9765, 0.5836, 0.9767, 0.5645, 0.9788, 0.5373, 0.984, 0.537, 0.9819, 0.5642, 0.9788, 0.5373, 0.9792, 0.5064, 0.9844, 0.5062, 0.984, 0.537, 0.9792, 0.5064, 0.9785, 0.473, 0.9838, 0.4728, 0.9844, 0.5062, 0.9785, 0.473, 0.9774, 0.4384, 0.9826, 0.4382, 0.9838, 0.4728, 0.9774, 0.4384, 0.9762, 0.4038, 0.9814, 0.4036, 0.9826, 0.4382, 0.9762, 0.4038, 0.9755, 0.3704, 0.9807, 0.3702, 0.9814, 0.4036, 0.9755, 0.3704, 0.9759, 0.3395, 0.9811, 0.3392, 0.9807, 0.3702, 0.9759, 0.3395, 0.9779, 0.3122, 0.9831, 0.312, 0.9811, 0.3392, 0.7766, 0.9428, 0.7669, 0.9188, 0.7719, 0.9185, 0.7816, 0.9426, 0.7669, 0.9188, 0.7405, 0.8933, 0.7456, 0.8931, 0.7719, 0.9185, 0.7405, 0.8933, 0.7017, 0.8669, 0.7068, 0.8666, 0.7456, 0.8931, 0.7017, 0.8669, 0.6546, 0.8397, 0.6597, 0.8395, 0.7068, 0.8666, 0.6546, 0.8397, 0.6034, 0.8123, 0.6085, 0.812, 0.6597, 0.8395, 0.6034, 0.8123, 0.5522, 0.7848, 0.5573, 0.7845, 0.6085, 0.812, 0.5522, 0.7848, 0.5052, 0.7576, 0.5103, 0.7574, 0.5573, 0.7845, 0.5052, 0.7576, 0.4667, 0.7312, 0.4717, 0.7309, 0.5103, 0.7574, 0.4667, 0.7312, 0.4406, 0.7058, 0.4457, 0.7055, 0.4717, 0.7309, 0.4406, 0.7058, 0.4408, 0.6825, 0.446, 0.6823, 0.4457, 0.7055, 0.9406, 0.3205, 0.9403, 0.2937, 0.9444, 0.2928, 0.9447, 0.3197, 0.9403, 0.2937, 0.9384, 0.2637, 0.9425, 0.2629, 0.9444, 0.2928, 0.9384, 0.2637, 0.9356, 0.2322, 0.9397, 0.2314, 0.9425, 0.2629, 0.9356, 0.2322, 0.9327, 0.2004, 0.9368, 0.1996, 0.9397, 0.2314, 0.9327, 0.2004, 0.9304, 0.17, 0.9346, 0.1692, 0.9368, 0.1996, 0.9304, 0.17, 0.9297, 0.1422, 0.9338, 0.1414, 0.9346, 0.1692, 0.6486, 0.5601, 0.6622, 0.538, 0.6673, 0.5377, 0.6537, 0.5598, 0.6622, 0.538, 0.6629, 0.5147, 0.6679, 0.5145, 0.6673, 0.5377, 0.6629, 0.5147, 0.6629, 0.4915, 0.6679, 0.4912, 0.6679, 0.5145, 0.6629, 0.4915, 0.6629, 0.4682, 0.6679, 0.468, 0.6679, 0.4912, 0.6629, 0.4682, 0.6629, 0.445, 0.6679, 0.4447, 0.6679, 0.468, 0.6629, 0.445, 0.6629, 0.4217, 0.6679, 0.4214, 0.6679, 0.4447, 0.6629, 0.4217, 0.6622, 0.3984, 0.6673, 0.3981, 0.6679, 0.4214, 0.6622, 0.3984, 0.6486, 0.374, 0.6537, 0.3737, 0.6673, 0.3981, 0.6486, 0.374, 0.6207, 0.3484, 0.6258, 0.3482, 0.6537, 0.3737, 0.6207, 0.3484, 0.5835, 0.3221, 0.5886, 0.3218, 0.6258, 0.3482, 0.5835, 0.3221, 0.5419, 0.2954, 0.5471, 0.2952, 0.5886, 0.3218, 0.5419, 0.2954, 0.501, 0.2688, 0.5061, 0.2685, 0.5471, 0.2952, 0.501, 0.2688, 0.4656, 0.2426, 0.4708, 0.2423, 0.5061, 0.2685, 0.4656, 0.2426, 0.4408, 0.2173, 0.446, 0.217, 0.4708, 0.2423, 0.4408, 0.2173, 0.4406, 0.194, 0.4457, 0.1937, 0.446, 0.217, 0.9725, 0.5652, 0.9746, 0.538, 0.9788, 0.5373, 0.9767, 0.5645, 0.9746, 0.538, 0.975, 0.5071, 0.9792, 0.5064, 0.9788, 0.5373, 0.975, 0.5071, 0.9744, 0.4738, 0.9785, 0.473, 0.9792, 0.5064, 0.9744, 0.4738, 0.9732, 0.4392, 0.9774, 0.4384, 0.9785, 0.473, 0.9732, 0.4392, 0.972, 0.4046, 0.9762, 0.4038, 0.9774, 0.4384, 0.972, 0.4046, 0.9713, 0.3712, 0.9755, 0.3704, 0.9762, 0.4038, 0.9713, 0.3712, 0.9717, 0.3402, 0.9759, 0.3395, 0.9755, 0.3704, 0.9717, 0.3402, 0.9737, 0.3129, 0.9779, 0.3122, 0.9759, 0.3395, 0.7711, 0.9428, 0.7614, 0.9188, 0.7669, 0.9188, 0.7766, 0.9428, 0.7614, 0.9188, 0.735, 0.8933, 0.7405, 0.8933, 0.7669, 0.9188, 0.735, 0.8933, 0.6962, 0.8669, 0.7017, 0.8669, 0.7405, 0.8933, 0.6962, 0.8669, 0.6491, 0.8397, 0.6546, 0.8397, 0.7017, 0.8669, 0.6491, 0.8397, 0.5979, 0.8123, 0.6034, 0.8123, 0.6546, 0.8397, 0.5979, 0.8123, 0.5467, 0.7848, 0.5522, 0.7848, 0.6034, 0.8123, 0.5467, 0.7848, 0.4998, 0.7576, 0.5052, 0.7576, 0.5522, 0.7848, 0.4998, 0.7576, 0.4612, 0.7312, 0.4667, 0.7312, 0.5052, 0.7576, 0.4612, 0.7312, 0.4351, 0.7058, 0.4406, 0.7058, 0.4667, 0.7312, 0.4351, 0.7058, 0.4352, 0.6825, 0.4408, 0.6825, 0.4406, 0.7058, 0.4352, 0.6825, 0.4601, 0.6613, 0.4656, 0.6613, 0.4408, 0.6825, 0.4601, 0.6613, 0.4955, 0.641, 0.501, 0.641, 0.4656, 0.6613, 0.4955, 0.641, 0.5364, 0.6211, 0.5419, 0.6211, 0.501, 0.641, 0.5364, 0.6211, 0.578, 0.6012, 0.5835, 0.6012, 0.5419, 0.6211, 0.578, 0.6012, 0.6152, 0.5811, 0.6207, 0.5811, 0.5835, 0.6012, 0.6152, 0.5811, 0.6431, 0.5601, 0.6486, 0.5601, 0.6207, 0.5811, 0.6431, 0.5601, 0.6568, 0.538, 0.6622, 0.538, 0.6486, 0.5601, 0.6568, 0.538, 0.6574, 0.5147, 0.6629, 0.5147, 0.6622, 0.538, 0.6574, 0.5147, 0.6574, 0.4915, 0.6629, 0.4915, 0.6629, 0.5147, 0.6574, 0.4915, 0.6574, 0.4682, 0.6629, 0.4682, 0.6629, 0.4915, 0.6574, 0.4682, 0.6574, 0.445, 0.6629, 0.445, 0.6629, 0.4682, 0.6574, 0.445, 0.6574, 0.4217, 0.6629, 0.4217, 0.6629, 0.445, 0.6574, 0.4217, 0.6568, 0.3984, 0.6622, 0.3984, 0.6629, 0.4217, 0.6568, 0.3984, 0.6431, 0.374, 0.6486, 0.374, 0.6622, 0.3984, 0.6431, 0.374, 0.6152, 0.3484, 0.6207, 0.3484, 0.6486, 0.374, 0.6152, 0.3484, 0.578, 0.3221, 0.5835, 0.3221, 0.6207, 0.3484, 0.578, 0.3221, 0.5364, 0.2954, 0.5419, 0.2954, 0.5835, 0.3221, 0.5364, 0.2954, 0.4955, 0.2688, 0.501, 0.2688, 0.5419, 0.2954, 0.4955, 0.2688, 0.4601, 0.2426, 0.4656, 0.2426, 0.501, 0.2688, 0.4601, 0.2426, 0.4352, 0.2173, 0.4408, 0.2173, 0.4656, 0.2426, 0.4352, 0.2173, 0.4351, 0.194, 0.4406, 0.194, 0.4408, 0.2173, 0.4351, 0.194, 0.4612, 0.1729, 0.4667, 0.1729, 0.4406, 0.194, 0.4612, 0.1729, 0.4998, 0.1528, 0.5052, 0.1528, 0.4667, 0.1729, 0.4998, 0.1528, 0.5467, 0.1334, 0.5522, 0.1334, 0.5052, 0.1528, 0.5467, 0.1334, 0.5979, 0.1144, 0.6034, 0.1144, 0.5522, 0.1334, 0.5979, 0.1144, 0.6491, 0.09533, 0.6546, 0.09533, 0.6034, 0.1144, 0.6491, 0.09533, 0.6962, 0.07595, 0.7017, 0.07595, 0.6546, 0.09533, 0.6962, 0.07595, 0.735, 0.05589, 0.7405, 0.05589, 0.7017, 0.07595, 0.735, 0.05589, 0.7614, 0.0348, 0.7669, 0.0348, 0.7405, 0.05589, 0.766, 0.9426, 0.7563, 0.9185, 0.7614, 0.9188, 0.7711, 0.9428, 0.7563, 0.9185, 0.73, 0.8931, 0.735, 0.8933, 0.7614, 0.9188, 0.73, 0.8931, 0.6912, 0.8666, 0.6962, 0.8669, 0.735, 0.8933, 0.6912, 0.8666, 0.6441, 0.8395, 0.6491, 0.8397, 0.6962, 0.8669, 0.6441, 0.8395, 0.5928, 0.812, 0.5979, 0.8123, 0.6491, 0.8397, 0.5928, 0.812, 0.5417, 0.7845, 0.5467, 0.7848, 0.5979, 0.8123, 0.5417, 0.7845, 0.4947, 0.7574, 0.4998, 0.7576, 0.5467, 0.7848, 0.4947, 0.7574, 0.4561, 0.7309, 0.4612, 0.7312, 0.4998, 0.7576, 0.4561, 0.7309, 0.4301, 0.7055, 0.4351, 0.7058, 0.4612, 0.7312, 0.4301, 0.7055, 0.4302, 0.6823, 0.4352, 0.6825, 0.4351, 0.7058, 0.4302, 0.6823, 0.455, 0.6611, 0.4601, 0.6613, 0.4352, 0.6825, 0.455, 0.6611, 0.4904, 0.6407, 0.4955, 0.641, 0.4601, 0.6613, 0.4904, 0.6407, 0.5314, 0.6208, 0.5364, 0.6211, 0.4955, 0.641, 0.5314, 0.6208, 0.5729, 0.601, 0.578, 0.6012, 0.5364, 0.6211, 0.5729, 0.601, 0.6101, 0.5808, 0.6152, 0.5811, 0.578, 0.6012, 0.6101, 0.5808, 0.638, 0.5598, 0.6431, 0.5601, 0.6152, 0.5811, 0.638, 0.5598, 0.6517, 0.5377, 0.6568, 0.538, 0.6431, 0.5601, 0.6517, 0.5377, 0.6523, 0.5145, 0.6574, 0.5147, 0.6568, 0.538, 0.6523, 0.5145, 0.6523, 0.4912, 0.6574, 0.4915, 0.6574, 0.5147, 0.6523, 0.4912, 0.6523, 0.468, 0.6574, 0.4682, 0.6574, 0.4915, 0.6523, 0.468, 0.6523, 0.4447, 0.6574, 0.445, 0.6574, 0.4682, 0.6523, 0.4447, 0.6523, 0.4214, 0.6574, 0.4217, 0.6574, 0.445, 0.6523, 0.4214, 0.6517, 0.3981, 0.6568, 0.3984, 0.6574, 0.4217, 0.6517, 0.3981, 0.638, 0.3737, 0.6431, 0.374, 0.6568, 0.3984, 0.638, 0.3737, 0.6101, 0.3482, 0.6152, 0.3484, 0.6431, 0.374, 0.6101, 0.3482, 0.5729, 0.3218, 0.578, 0.3221, 0.6152, 0.3484, 0.5729, 0.3218, 0.5314, 0.2951, 0.5364, 0.2954, 0.578, 0.3221, 0.5314, 0.2951, 0.4904, 0.2685, 0.4955, 0.2688, 0.5364, 0.2954, 0.4904, 0.2685, 0.455, 0.2423, 0.4601, 0.2426, 0.4955, 0.2688, 0.455, 0.2423, 0.4302, 0.217, 0.4352, 0.2173, 0.4601, 0.2426, 0.4302, 0.217, 0.4301, 0.1937, 0.4351, 0.194, 0.4352, 0.2173, 0.4301, 0.1937, 0.4561, 0.1726, 0.4612, 0.1729, 0.4351, 0.194, 0.4561, 0.1726, 0.4947, 0.1525, 0.4998, 0.1528, 0.4612, 0.1729, 0.4947, 0.1525, 0.5417, 0.1332, 0.5467, 0.1334, 0.4998, 0.1528, 0.5417, 0.1332, 0.5928, 0.1141, 0.5979, 0.1144, 0.5467, 0.1334, 0.5928, 0.1141, 0.6441, 0.09507, 0.6491, 0.09533, 0.5979, 0.1144, 0.6441, 0.09507, 0.6912, 0.07569, 0.6962, 0.07595, 0.6491, 0.09533, 0.6912, 0.07569, 0.73, 0.05563, 0.735, 0.05589, 0.6962, 0.07595, 0.73, 0.05563, 0.7563, 0.03454, 0.7614, 0.0348, 0.735, 0.05589, 0.7621, 0.9421, 0.7524, 0.918, 0.7563, 0.9185, 0.766, 0.9426, 0.7524, 0.918, 0.7261, 0.8926, 0.73, 0.8931, 0.7563, 0.9185, 0.7261, 0.8926, 0.6873, 0.8661, 0.6912, 0.8666, 0.73, 0.8931, 0.6873, 0.8661, 0.6402, 0.839, 0.6441, 0.8395, 0.6912, 0.8666, 0.6402, 0.839, 0.5889, 0.8115, 0.5928, 0.812, 0.6441, 0.8395, 0.5889, 0.8115, 0.5378, 0.784, 0.5417, 0.7845, 0.5928, 0.812, 0.5378, 0.784, 0.4908, 0.7569, 0.4947, 0.7574, 0.5417, 0.7845, 0.4908, 0.7569, 0.4522, 0.7305, 0.4561, 0.7309, 0.4947, 0.7574, 0.4522, 0.7305, 0.4262, 0.7051, 0.4301, 0.7055, 0.4561, 0.7309, 0.4262, 0.7051, 0.4264, 0.6818, 0.4302, 0.6823, 0.4301, 0.7055, 0.4264, 0.6818, 0.4512, 0.6606, 0.455, 0.6611, 0.4302, 0.6823, 0.4512, 0.6606, 0.4866, 0.6402, 0.4904, 0.6407, 0.455, 0.6611, 0.4866, 0.6402, 0.5275, 0.6204, 0.5314, 0.6208, 0.4904, 0.6407, 0.5275, 0.6204, 0.5691, 0.6005, 0.5729, 0.601, 0.5314, 0.6208, 0.5691, 0.6005, 0.6062, 0.5803, 0.6101, 0.5808, 0.5729, 0.601, 0.6062, 0.5803, 0.6341, 0.5594, 0.638, 0.5598, 0.6101, 0.5808, 0.6341, 0.5594, 0.6478, 0.5372, 0.6517, 0.5377, 0.638, 0.5598, 0.6478, 0.5372, 0.6484, 0.514, 0.6523, 0.5145, 0.6517, 0.5377, 0.6484, 0.514, 0.6484, 0.4907, 0.6523, 0.4912, 0.6523, 0.5145, 0.6484, 0.4907, 0.6484, 0.4675, 0.6523, 0.468, 0.6523, 0.4912, 0.6484, 0.4675, 0.6484, 0.4442, 0.6523, 0.4447, 0.6523, 0.468, 0.6484, 0.4442, 0.6484, 0.421, 0.6523, 0.4214, 0.6523, 0.4447, 0.6484, 0.421, 0.6478, 0.3976, 0.6517, 0.3981, 0.6523, 0.4214, 0.6478, 0.3976, 0.6341, 0.3733, 0.638, 0.3737, 0.6517, 0.3981, 0.6341, 0.3733, 0.6062, 0.3477, 0.6101, 0.3482, 0.638, 0.3737, 0.6062, 0.3477, 0.5691, 0.3214, 0.5729, 0.3218, 0.6101, 0.3482, 0.5691, 0.3214, 0.5275, 0.2947, 0.5314, 0.2951, 0.5729, 0.3218, 0.5275, 0.2947, 0.4866, 0.268, 0.4904, 0.2685, 0.5314, 0.2951, 0.4866, 0.268, 0.4512, 0.2419, 0.455, 0.2423, 0.4904, 0.2685, 0.4512, 0.2419, 0.4264, 0.2165, 0.4302, 0.217, 0.455, 0.2423, 0.4264, 0.2165, 0.4262, 0.1933, 0.4301, 0.1937, 0.4302, 0.217, 0.4262, 0.1933, 0.4522, 0.1722, 0.4561, 0.1726, 0.4301, 0.1937, 0.4522, 0.1722, 0.4908, 0.1521, 0.4947, 0.1525, 0.4561, 0.1726, 0.4908, 0.1521, 0.5378, 0.1327, 0.5417, 0.1332, 0.4947, 0.1525, 0.5378, 0.1327, 0.5889, 0.1136, 0.5928, 0.1141, 0.5417, 0.1332, 0.5889, 0.1136, 0.6402, 0.09459, 0.6441, 0.09507, 0.5928, 0.1141, 0.6402, 0.09459, 0.6873, 0.07521, 0.6912, 0.07569, 0.6441, 0.09507, 0.6873, 0.07521, 0.7261, 0.05515, 0.73, 0.05563, 0.6912, 0.07569, 0.7261, 0.05515, 0.7524, 0.03406, 0.7563, 0.03454, 0.73, 0.05563, 0.991, 0.2756, 0.9948, 0.2531, 0.9984, 0.2542, 0.9945, 0.2767, 0.9948, 0.2531, 0.9965, 0.2258, 1.0, 0.2269, 0.9984, 0.2542, 0.9965, 0.2258, 0.9965, 0.1949, 1.0, 0.196, 1.0, 0.2269, 0.9965, 0.1949, 0.9954, 0.1615, 0.9989, 0.1626, 1.0, 0.196, 0.9954, 0.1615, 0.9937, 0.127, 0.9973, 0.1281, 0.9989, 0.1626, 0.9937, 0.127, 0.9921, 0.09244, 0.9956, 0.09354, 0.9973, 0.1281, 0.9921, 0.09244, 0.991, 0.05913, 0.9945, 0.06024, 0.9956, 0.09354, 0.991, 0.05913, 0.991, 0.02825, 0.9946, 0.02936, 0.9945, 0.06024, 0.991, 0.02825, 0.9927, 0.001011, 0.9962, 0.002116, 0.9946, 0.02936, 0.8125, 0.6938, 0.8091, 0.6735, 0.8128, 0.6725, 0.8162, 0.6929, 0.8091, 0.6735, 0.8102, 0.6464, 0.8139, 0.6454, 0.8128, 0.6725, 0.8102, 0.6464, 0.8133, 0.6165, 0.817, 0.6155, 0.8139, 0.6454, 0.8133, 0.6165, 0.8173, 0.5851, 0.821, 0.5841, 0.817, 0.6155, 0.8173, 0.5851, 0.8215, 0.5535, 0.8252, 0.5525, 0.821, 0.5841, 0.8215, 0.5535, 0.8249, 0.5231, 0.8286, 0.5221, 0.8252, 0.5525, 0.8249, 0.5231, 0.8266, 0.4952, 0.8303, 0.4942, 0.8286, 0.5221, 0.8266, 0.4952, 0.8256, 0.4712, 0.8293, 0.4702, 0.8303, 0.4942, 0.8256, 0.4712, 0.8223, 0.4507, 0.826, 0.4497, 0.8293, 0.4702, 0.8223, 0.4507, 0.8189, 0.4304, 0.8226, 0.4294, 0.826, 0.4497, 0.8189, 0.4304, 0.8155, 0.4101, 0.8192, 0.4091, 0.8226, 0.4294, 0.8155, 0.4101, 0.812, 0.3898, 0.8157, 0.3888, 0.8192, 0.4091, 0.812, 0.3898, 0.8086, 0.3695, 0.8123, 0.3685, 0.8157, 0.3888, 0.8086, 0.3695, 0.8051, 0.3493, 0.8088, 0.3483, 0.8123, 0.3685, 0.991, 0.7885, 0.9937, 0.7648, 0.9972, 0.7659, 0.9946, 0.7896, 0.9937, 0.7648, 0.9944, 0.7371, 0.9979, 0.7381, 0.9972, 0.7659, 0.9944, 0.7371, 0.9937, 0.7066, 0.9973, 0.7077, 0.9979, 0.7381, 0.9937, 0.7066, 0.9925, 0.6749, 0.9961, 0.6759, 0.9973, 0.7077, 0.9925, 0.6749, 0.9914, 0.6433, 0.9949, 0.6444, 0.9961, 0.6759, 0.9914, 0.6433, 0.991, 0.6134, 0.9946, 0.6144, 0.9949, 0.6444, 0.991, 0.6134, 0.9921, 0.5865, 0.9957, 0.5875, 0.9946, 0.6144, 0.9568, 0.9473, 0.951, 0.9272, 0.9546, 0.9261, 0.9604, 0.9463, 0.951, 0.9272, 0.9493, 0.8998, 0.9529, 0.8987, 0.9546, 0.9261, 0.9493, 0.8998, 0.9495, 0.869, 0.9531, 0.8679, 0.9529, 0.8987, 0.9495, 0.869, 0.9509, 0.8358, 0.9545, 0.8348, 0.9531, 0.8679, 0.9509, 0.8358, 0.953, 0.8016, 0.9566, 0.8005, 0.9545, 0.8348, 0.953, 0.8016, 0.9551, 0.7673, 0.9587, 0.7662, 0.9566, 0.8005, 0.9551, 0.7673, 0.9566, 0.7341, 0.9602, 0.733, 0.9587, 0.7662, 0.9566, 0.7341, 0.9568, 0.7032, 0.9604, 0.7022, 0.9602, 0.733, 0.9568, 0.7032, 0.9551, 0.6757, 0.9587, 0.6747, 0.9604, 0.7022, 0.9862, 0.2749, 0.99, 0.2524, 0.9948, 0.2531, 0.991, 0.2756, 0.99, 0.2524, 0.9916, 0.2251, 0.9965, 0.2258, 0.9948, 0.2531, 0.9916, 0.2251, 0.9916, 0.1941, 0.9965, 0.1949, 0.9965, 0.2258, 0.9916, 0.1941, 0.9905, 0.1608, 0.9954, 0.1615, 0.9965, 0.1949, 0.9905, 0.1608, 0.9889, 0.1262, 0.9937, 0.127, 0.9954, 0.1615, 0.9889, 0.1262, 0.9872, 0.0917, 0.9921, 0.09244, 0.9937, 0.127, 0.9872, 0.0917, 0.9862, 0.05839, 0.991, 0.05913, 0.9921, 0.09244, 0.9862, 0.05839, 0.9862, 0.02751, 0.991, 0.02825, 0.991, 0.05913, 0.9862, 0.02751, 0.9879, 0.0002675, 0.9927, 0.001011, 0.991, 0.02825, 0.8075, 0.6945, 0.8042, 0.674, 0.8091, 0.6735, 0.8125, 0.6938, 0.8042, 0.674, 0.8053, 0.647, 0.8102, 0.6464, 0.8091, 0.6735, 0.8053, 0.647, 0.8083, 0.6171, 0.8133, 0.6165, 0.8102, 0.6464, 0.8083, 0.6171, 0.8124, 0.5857, 0.8173, 0.5851, 0.8133, 0.6165, 0.8124, 0.5857, 0.8166, 0.5541, 0.8215, 0.5535, 0.8173, 0.5851, 0.8166, 0.5541, 0.8199, 0.5237, 0.8249, 0.5231, 0.8215, 0.5535, 0.8199, 0.5237, 0.8216, 0.4958, 0.8266, 0.4952, 0.8249, 0.5231, 0.8216, 0.4958, 0.8207, 0.4718, 0.8256, 0.4712, 0.8266, 0.4952, 0.8207, 0.4718, 0.8174, 0.4513, 0.8223, 0.4507, 0.8256, 0.4712, 0.8174, 0.4513, 0.8139, 0.431, 0.8189, 0.4304, 0.8223, 0.4507, 0.8139, 0.431, 0.8105, 0.4107, 0.8155, 0.4101, 0.8189, 0.4304, 0.8105, 0.4107, 0.8071, 0.3904, 0.812, 0.3898, 0.8155, 0.4101, 0.8071, 0.3904, 0.8036, 0.3701, 0.8086, 0.3695, 0.812, 0.3898, 0.8036, 0.3701, 0.8001, 0.3499, 0.8051, 0.3493, 0.8086, 0.3695, 0.9861, 0.7878, 0.9888, 0.7641, 0.9937, 0.7648, 0.991, 0.7885, 0.9888, 0.7641, 0.9895, 0.7363, 0.9944, 0.7371, 0.9937, 0.7648, 0.9895, 0.7363, 0.9889, 0.7059, 0.9937, 0.7066, 0.9944, 0.7371, 0.9889, 0.7059, 0.9877, 0.6742, 0.9925, 0.6749, 0.9937, 0.7066, 0.9877, 0.6742, 0.9865, 0.6426, 0.9914, 0.6433, 0.9925, 0.6749, 0.9865, 0.6426, 0.9862, 0.6127, 0.991, 0.6134, 0.9914, 0.6433, 0.9862, 0.6127, 0.9873, 0.5858, 0.9921, 0.5865, 0.991, 0.6134, 0.9519, 0.948, 0.9462, 0.9279, 0.951, 0.9272, 0.9568, 0.9473, 0.9462, 0.9279, 0.9444, 0.9005, 0.9493, 0.8998, 0.951, 0.9272, 0.9444, 0.9005, 0.9446, 0.8697, 0.9495, 0.869, 0.9493, 0.8998, 0.9446, 0.8697, 0.946, 0.8365, 0.9509, 0.8358, 0.9495, 0.869, 0.946, 0.8365, 0.9481, 0.8023, 0.953, 0.8016, 0.9509, 0.8358, 0.9481, 0.8023, 0.9502, 0.768, 0.9551, 0.7673, 0.953, 0.8016, 0.9502, 0.768, 0.9517, 0.7348, 0.9566, 0.7341, 0.9551, 0.7673, 0.9517, 0.7348, 0.9519, 0.7039, 0.9568, 0.7032, 0.9566, 0.7341, 0.9519, 0.7039, 0.9502, 0.6765, 0.9551, 0.6757, 0.9568, 0.7032, 0.9807, 0.2746, 0.9845, 0.2521, 0.99, 0.2524, 0.9862, 0.2749, 0.9845, 0.2521, 0.9862, 0.2248, 0.9916, 0.2251, 0.99, 0.2524, 0.9862, 0.2248, 0.9862, 0.1938, 0.9916, 0.1941, 0.9916, 0.2251, 0.9862, 0.1938, 0.9851, 0.1605, 0.9905, 0.1608, 0.9916, 0.1941, 0.9851, 0.1605, 0.9834, 0.126, 0.9889, 0.1262, 0.9905, 0.1608, 0.9834, 0.126, 0.9818, 0.09143, 0.9872, 0.0917, 0.9889, 0.1262, 0.9818, 0.09143, 0.9807, 0.05812, 0.9862, 0.05839, 0.9872, 0.0917, 0.9807, 0.05812, 0.9807, 0.02724, 0.9862, 0.02751, 0.9862, 0.05839, 0.9807, 0.02724, 0.9824, 0.0, 0.9879, 0.0002675, 0.9862, 0.02751, 0.802, 0.6946, 0.7987, 0.6742, 0.8042, 0.674, 0.8075, 0.6945, 0.7987, 0.6742, 0.7998, 0.6472, 0.8053, 0.647, 0.8042, 0.674, 0.7998, 0.6472, 0.8028, 0.6173, 0.8083, 0.6171, 0.8053, 0.647, 0.8028, 0.6173, 0.8069, 0.5858, 0.8124, 0.5857, 0.8083, 0.6171, 0.8069, 0.5858, 0.8111, 0.5543, 0.8166, 0.5541, 0.8124, 0.5857, 0.8111, 0.5543, 0.8145, 0.5238, 0.8199, 0.5237, 0.8166, 0.5541, 0.8145, 0.5238, 0.8161, 0.496, 0.8216, 0.4958, 0.8199, 0.5237, 0.8161, 0.496, 0.8152, 0.472, 0.8207, 0.4718, 0.8216, 0.4958, 0.8152, 0.472, 0.8119, 0.4515, 0.8174, 0.4513, 0.8207, 0.4718, 0.8119, 0.4515, 0.8085, 0.4312, 0.8139, 0.431, 0.8174, 0.4513, 0.8085, 0.4312, 0.805, 0.4109, 0.8105, 0.4107, 0.8139, 0.431, 0.805, 0.4109, 0.8016, 0.3905, 0.8071, 0.3904, 0.8105, 0.4107, 0.8016, 0.3905, 0.7982, 0.3702, 0.8036, 0.3701, 0.8071, 0.3904, 0.7982, 0.3702, 0.7946, 0.3501, 0.8001, 0.3499, 0.8036, 0.3701, 0.9807, 0.7876, 0.9834, 0.7639, 0.9888, 0.7641, 0.9861, 0.7878, 0.9834, 0.7639, 0.984, 0.7361, 0.9895, 0.7363, 0.9888, 0.7641, 0.984, 0.7361, 0.9834, 0.7056, 0.9889, 0.7059, 0.9895, 0.7363, 0.9834, 0.7056, 0.9822, 0.6739, 0.9877, 0.6742, 0.9889, 0.7059, 0.9822, 0.6739, 0.9811, 0.6424, 0.9865, 0.6426, 0.9877, 0.6742, 0.9811, 0.6424, 0.9807, 0.6124, 0.9862, 0.6127, 0.9865, 0.6426, 0.9807, 0.6124, 0.9818, 0.5855, 0.9873, 0.5858, 0.9862, 0.6127, 0.9465, 0.9483, 0.9407, 0.9281, 0.9462, 0.9279, 0.9519, 0.948, 0.9407, 0.9281, 0.939, 0.9008, 0.9444, 0.9005, 0.9462, 0.9279, 0.939, 0.9008, 0.9391, 0.8699, 0.9446, 0.8697, 0.9444, 0.9005, 0.9391, 0.8699, 0.9406, 0.8368, 0.946, 0.8365, 0.9446, 0.8697, 0.9406, 0.8368, 0.9427, 0.8025, 0.9481, 0.8023, 0.946, 0.8365, 0.9427, 0.8025, 0.9448, 0.7682, 0.9502, 0.768, 0.9481, 0.8023, 0.9448, 0.7682, 0.9462, 0.7351, 0.9517, 0.7348, 0.9502, 0.768, 0.9462, 0.7351, 0.9464, 0.7042, 0.9519, 0.7039, 0.9517, 0.7348, 0.9464, 0.7042, 0.9448, 0.6767, 0.9502, 0.6765, 0.9519, 0.7039, 0.9755, 0.2749, 0.9793, 0.2524, 0.9845, 0.2521, 0.9807, 0.2746, 0.9793, 0.2524, 0.981, 0.225, 0.9862, 0.2248, 0.9845, 0.2521, 0.981, 0.225, 0.981, 0.1941, 0.9862, 0.1938, 0.9862, 0.2248, 0.981, 0.1941, 0.9799, 0.1607, 0.9851, 0.1605, 0.9862, 0.1938, 0.9799, 0.1607, 0.9782, 0.1262, 0.9834, 0.126, 0.9851, 0.1605, 0.9782, 0.1262, 0.9766, 0.09168, 0.9818, 0.09143, 0.9834, 0.126, 0.9766, 0.09168, 0.9755, 0.05837, 0.9807, 0.05812, 0.9818, 0.09143, 0.9755, 0.05837, 0.9755, 0.02749, 0.9807, 0.02724, 0.9807, 0.05812, 0.9755, 0.02749, 0.9772, 0.000249, 0.9824, 0.0, 0.9807, 0.02724, 0.7969, 0.6943, 0.7935, 0.6739, 0.7987, 0.6742, 0.802, 0.6946, 0.7935, 0.6739, 0.7946, 0.6468, 0.7998, 0.6472, 0.7987, 0.6742, 0.7946, 0.6468, 0.7977, 0.6169, 0.8028, 0.6173, 0.7998, 0.6472, 0.7977, 0.6169, 0.8018, 0.5855, 0.8069, 0.5858, 0.8028, 0.6173, 0.8018, 0.5855, 0.8059, 0.5539, 0.8111, 0.5543, 0.8069, 0.5858, 0.8059, 0.5539, 0.8093, 0.5235, 0.8145, 0.5238, 0.8111, 0.5543, 0.8093, 0.5235, 0.811, 0.4956, 0.8161, 0.496, 0.8145, 0.5238, 0.811, 0.4956, 0.8101, 0.4716, 0.8152, 0.472, 0.8161, 0.496, 0.8101, 0.4716, 0.8067, 0.4512, 0.8119, 0.4515, 0.8152, 0.472, 0.8067, 0.4512, 0.8033, 0.4308, 0.8085, 0.4312, 0.8119, 0.4515, 0.8033, 0.4308, 0.7999, 0.4105, 0.805, 0.4109, 0.8085, 0.4312, 0.7999, 0.4105, 0.7964, 0.3902, 0.8016, 0.3905, 0.805, 0.4109, 0.7964, 0.3902, 0.793, 0.3699, 0.7982, 0.3702, 0.8016, 0.3905, 0.793, 0.3699, 0.7895, 0.3498, 0.7946, 0.3501, 0.7982, 0.3702, 0.9755, 0.7878, 0.9782, 0.7642, 0.9834, 0.7639, 0.9807, 0.7876, 0.9782, 0.7642, 0.9788, 0.7364, 0.984, 0.7361, 0.9834, 0.7639, 0.9788, 0.7364, 0.9782, 0.7059, 0.9834, 0.7056, 0.984, 0.7361, 0.9782, 0.7059, 0.977, 0.6742, 0.9822, 0.6739, 0.9834, 0.7056, 0.977, 0.6742, 0.9759, 0.6426, 0.9811, 0.6424, 0.9822, 0.6739, 0.9759, 0.6426, 0.9755, 0.6127, 0.9807, 0.6124, 0.9811, 0.6424, 0.9755, 0.6127, 0.9766, 0.5858, 0.9818, 0.5855, 0.9807, 0.6124, 0.9413, 0.948, 0.9355, 0.9279, 0.9407, 0.9281, 0.9465, 0.9483, 0.9355, 0.9279, 0.9338, 0.9005, 0.939, 0.9008, 0.9407, 0.9281, 0.9338, 0.9005, 0.934, 0.8697, 0.9391, 0.8699, 0.939, 0.9008, 0.934, 0.8697, 0.9354, 0.8366, 0.9406, 0.8368, 0.9391, 0.8699, 0.9354, 0.8366, 0.9375, 0.8023, 0.9427, 0.8025, 0.9406, 0.8368, 0.9375, 0.8023, 0.9396, 0.768, 0.9448, 0.7682, 0.9427, 0.8025, 0.9396, 0.768, 0.9411, 0.7348, 0.9462, 0.7351, 0.9448, 0.7682, 0.9411, 0.7348, 0.9413, 0.704, 0.9464, 0.7042, 0.9462, 0.7351, 0.9413, 0.704, 0.9396, 0.6765, 0.9448, 0.6767, 0.9464, 0.7042, 0.9713, 0.2756, 0.9751, 0.2531, 0.9793, 0.2524, 0.9755, 0.2749, 0.9751, 0.2531, 0.9768, 0.2258, 0.981, 0.225, 0.9793, 0.2524, 0.9768, 0.2258, 0.9768, 0.1948, 0.981, 0.1941, 0.981, 0.225, 0.9768, 0.1948, 0.9757, 0.1615, 0.9799, 0.1607, 0.981, 0.1941, 0.9757, 0.1615, 0.974, 0.1269, 0.9782, 0.1262, 0.9799, 0.1607, 0.974, 0.1269, 0.9724, 0.0924, 0.9766, 0.09168, 0.9782, 0.1262, 0.9724, 0.0924, 0.9713, 0.0591, 0.9755, 0.05837, 0.9766, 0.09168, 0.9713, 0.0591, 0.9713, 0.02822, 0.9755, 0.02749, 0.9755, 0.05837, 0.9713, 0.02822, 0.973, 0.0009764, 0.9772, 0.000249, 0.9755, 0.02749, 0.4185, 0.7686, 0.4182, 0.7441, 0.4218, 0.7441, 0.4222, 0.7686, 0.7895, 0.6732, 0.7906, 0.6461, 0.7946, 0.6468, 0.7935, 0.6739, 0.7906, 0.6461, 0.7936, 0.6162, 0.7977, 0.6169, 0.7946, 0.6468, 0.7936, 0.6162, 0.7977, 0.5848, 0.8018, 0.5855, 0.7977, 0.6169, 0.7977, 0.5848, 0.8019, 0.5532, 0.8059, 0.5539, 0.8018, 0.5855, 0.8019, 0.5532, 0.8053, 0.5228, 0.8093, 0.5235, 0.8059, 0.5539, 0.8053, 0.5228, 0.8069, 0.4949, 0.811, 0.4956, 0.8093, 0.5235, 0.8069, 0.4949, 0.806, 0.4709, 0.8101, 0.4716, 0.811, 0.4956, 0.1554, 0.5732, 0.1547, 0.5488, 0.1584, 0.5488, 0.1591, 0.5732, 0.1547, 0.5488, 0.1547, 0.5244, 0.1584, 0.5244, 0.1584, 0.5488, 0.1547, 0.5244, 0.1547, 0.5, 0.1584, 0.5, 0.1584, 0.5244, 0.1547, 0.5, 0.1547, 0.4756, 0.1584, 0.4756, 0.1584, 0.5, 0.1547, 0.4756, 0.1547, 0.4512, 0.1584, 0.4512, 0.1584, 0.4756, 0.1547, 0.4512, 0.1554, 0.4268, 0.1591, 0.4268, 0.1584, 0.4512, 0.9713, 0.7886, 0.974, 0.7649, 0.9782, 0.7642, 0.9755, 0.7878, 0.974, 0.7649, 0.9747, 0.7371, 0.9788, 0.7364, 0.9782, 0.7642, 0.9747, 0.7371, 0.974, 0.7066, 0.9782, 0.7059, 0.9788, 0.7364, 0.974, 0.7066, 0.9728, 0.6749, 0.977, 0.6742, 0.9782, 0.7059, 0.9728, 0.6749, 0.9717, 0.6434, 0.9759, 0.6426, 0.977, 0.6742, 0.9717, 0.6434, 0.9713, 0.6134, 0.9755, 0.6127, 0.9759, 0.6426, 0.9713, 0.6134, 0.9724, 0.5865, 0.9766, 0.5858, 0.9755, 0.6127, 0.4182, 0.2559, 0.4185, 0.2314, 0.4222, 0.2314, 0.4218, 0.2559, 0.9314, 0.9272, 0.9297, 0.8999, 0.9338, 0.9005, 0.9355, 0.9279, 0.9297, 0.8999, 0.9298, 0.869, 0.934, 0.8697, 0.9338, 0.9005, 0.9298, 0.869, 0.9313, 0.8359, 0.9354, 0.8366, 0.934, 0.8697, 0.9313, 0.8359, 0.9334, 0.8016, 0.9375, 0.8023, 0.9354, 0.8366, 0.9334, 0.8016, 0.9355, 0.7673, 0.9396, 0.768, 0.9375, 0.8023, 0.9355, 0.7673, 0.9369, 0.7342, 0.9411, 0.7348, 0.9396, 0.768, 0.9369, 0.7342, 0.9372, 0.7033, 0.9413, 0.704, 0.9411, 0.7348, 0.9372, 0.7033, 0.9355, 0.6758, 0.9396, 0.6765, 0.9413, 0.704, 0.01469, 0.9883, 0.02622, 0.9639, 0.03119, 0.9639, 0.01966, 0.9883, 0.02622, 0.9639, 0.05749, 0.9394, 0.06246, 0.9394, 0.03119, 0.9639, 0.05749, 0.9394, 0.1036, 0.915, 0.1085, 0.915, 0.06246, 0.9394, 0.1036, 0.915, 0.1595, 0.8906, 0.1645, 0.8906, 0.1085, 0.915, 0.1595, 0.8906, 0.2203, 0.8662, 0.2253, 0.8662, 0.1645, 0.8906, 0.2203, 0.8662, 0.2811, 0.8418, 0.286, 0.8418, 0.2253, 0.8662, 0.2811, 0.8418, 0.3368, 0.8174, 0.3418, 0.8174, 0.286, 0.8418, 0.3368, 0.8174, 0.3826, 0.793, 0.3876, 0.793, 0.3418, 0.8174, 0.3826, 0.793, 0.4135, 0.7686, 0.4185, 0.7686, 0.3876, 0.793, 0.4135, 0.7686, 0.4133, 0.7441, 0.4182, 0.7441, 0.4185, 0.7686, 0.4133, 0.7441, 0.3838, 0.7197, 0.3887, 0.7197, 0.4182, 0.7441, 0.3838, 0.7197, 0.3418, 0.6953, 0.3467, 0.6953, 0.3887, 0.7197, 0.3418, 0.6953, 0.2932, 0.6709, 0.2981, 0.6709, 0.3467, 0.6953, 0.2932, 0.6709, 0.2439, 0.6465, 0.2488, 0.6465, 0.2981, 0.6709, 0.2439, 0.6465, 0.1998, 0.6221, 0.2047, 0.6221, 0.2488, 0.6465, 0.1998, 0.6221, 0.1666, 0.5977, 0.1716, 0.5977, 0.2047, 0.6221, 0.1666, 0.5977, 0.1504, 0.5732, 0.1554, 0.5732, 0.1716, 0.5977, 0.1504, 0.5732, 0.1497, 0.5488, 0.1547, 0.5488, 0.1554, 0.5732, 0.1497, 0.5488, 0.1497, 0.5244, 0.1547, 0.5244, 0.1547, 0.5488, 0.1497, 0.5244, 0.1497, 0.5, 0.1547, 0.5, 0.1547, 0.5244, 0.1497, 0.5, 0.1497, 0.4756, 0.1547, 0.4756, 0.1547, 0.5, 0.1497, 0.4756, 0.1497, 0.4512, 0.1547, 0.4512, 0.1547, 0.4756, 0.1497, 0.4512, 0.1504, 0.4268, 0.1554, 0.4268, 0.1547, 0.4512, 0.1504, 0.4268, 0.1666, 0.4023, 0.1716, 0.4023, 0.1554, 0.4268, 0.1666, 0.4023, 0.1998, 0.3779, 0.2047, 0.3779, 0.1716, 0.4023, 0.1998, 0.3779, 0.2439, 0.3535, 0.2488, 0.3535, 0.2047, 0.3779, 0.2439, 0.3535, 0.2932, 0.3291, 0.2981, 0.3291, 0.2488, 0.3535, 0.2932, 0.3291, 0.3418, 0.3047, 0.3467, 0.3047, 0.2981, 0.3291, 0.3418, 0.3047, 0.3838, 0.2803, 0.3887, 0.2803, 0.3467, 0.3047, 0.3838, 0.2803, 0.4133, 0.2559, 0.4182, 0.2559, 0.3887, 0.2803, 0.4133, 0.2559, 0.4135, 0.2314, 0.4185, 0.2314, 0.4182, 0.2559, 0.4135, 0.2314, 0.3826, 0.207, 0.3876, 0.207, 0.4185, 0.2314, 0.3826, 0.207, 0.3368, 0.1826, 0.3418, 0.1826, 0.3876, 0.207, 0.3368, 0.1826, 0.2811, 0.1582, 0.286, 0.1582, 0.3418, 0.1826, 0.2811, 0.1582, 0.2203, 0.1338, 0.2253, 0.1338, 0.286, 0.1582, 0.2203, 0.1338, 0.1595, 0.1094, 0.1645, 0.1094, 0.2253, 0.1338, 0.1595, 0.1094, 0.1036, 0.08497, 0.1085, 0.08497, 0.1645, 0.1094, 0.1036, 0.08497, 0.05749, 0.06055, 0.06246, 0.06055, 0.1085, 0.08497, 0.05749, 0.06055, 0.02622, 0.03614, 0.03119, 0.03614, 0.06246, 0.06055, 0.00921, 0.9883, 0.02073, 0.9639, 0.02622, 0.9639, 0.01469, 0.9883, 0.02073, 0.9639, 0.05201, 0.9394, 0.05749, 0.9394, 0.02622, 0.9639, 0.05201, 0.9394, 0.09808, 0.915, 0.1036, 0.915, 0.05749, 0.9394, 0.09808, 0.915, 0.154, 0.8906, 0.1595, 0.8906, 0.1036, 0.915, 0.154, 0.8906, 0.2148, 0.8662, 0.2203, 0.8662, 0.1595, 0.8906, 0.2148, 0.8662, 0.2756, 0.8418, 0.2811, 0.8418, 0.2203, 0.8662, 0.2756, 0.8418, 0.3313, 0.8174, 0.3368, 0.8174, 0.2811, 0.8418, 0.3313, 0.8174, 0.3772, 0.793, 0.3826, 0.793, 0.3368, 0.8174, 0.3772, 0.793, 0.4081, 0.7686, 0.4135, 0.7686, 0.3826, 0.793, 0.4081, 0.7686, 0.4079, 0.7441, 0.4133, 0.7441, 0.4135, 0.7686, 0.4079, 0.7441, 0.3784, 0.7197, 0.3838, 0.7197, 0.4133, 0.7441, 0.3784, 0.7197, 0.3364, 0.6953, 0.3418, 0.6953, 0.3838, 0.7197, 0.3364, 0.6953, 0.2878, 0.6709, 0.2932, 0.6709, 0.3418, 0.6953, 0.2878, 0.6709, 0.2385, 0.6465, 0.2439, 0.6465, 0.2932, 0.6709, 0.2385, 0.6465, 0.1943, 0.6221, 0.1998, 0.6221, 0.2439, 0.6465, 0.1943, 0.6221, 0.1612, 0.5977, 0.1666, 0.5977, 0.1998, 0.6221, 0.1612, 0.5977, 0.145, 0.5732, 0.1504, 0.5732, 0.1666, 0.5977, 0.145, 0.5732, 0.1442, 0.5488, 0.1497, 0.5488, 0.1504, 0.5732, 0.1442, 0.5488, 0.1442, 0.5244, 0.1497, 0.5244, 0.1497, 0.5488, 0.1442, 0.5244, 0.1442, 0.5, 0.1497, 0.5, 0.1497, 0.5244, 0.1442, 0.5, 0.1442, 0.4756, 0.1497, 0.4756, 0.1497, 0.5, 0.1442, 0.4756, 0.1442, 0.4512, 0.1497, 0.4512, 0.1497, 0.4756, 0.1442, 0.4512, 0.145, 0.4268, 0.1504, 0.4268, 0.1497, 0.4512, 0.145, 0.4268, 0.1612, 0.4023, 0.1666, 0.4023, 0.1504, 0.4268, 0.1612, 0.4023, 0.1943, 0.3779, 0.1998, 0.3779, 0.1666, 0.4023, 0.1943, 0.3779, 0.2385, 0.3535, 0.2439, 0.3535, 0.1998, 0.3779, 0.2385, 0.3535, 0.2878, 0.3291, 0.2932, 0.3291, 0.2439, 0.3535, 0.2878, 0.3291, 0.3364, 0.3047, 0.3418, 0.3047, 0.2932, 0.3291, 0.3364, 0.3047, 0.3784, 0.2803, 0.3838, 0.2803, 0.3418, 0.3047, 0.3784, 0.2803, 0.4079, 0.2559, 0.4133, 0.2559, 0.3838, 0.2803, 0.4079, 0.2559, 0.4081, 0.2314, 0.4135, 0.2314, 0.4133, 0.2559, 0.4081, 0.2314, 0.3772, 0.207, 0.3826, 0.207, 0.4135, 0.2314, 0.3772, 0.207, 0.3313, 0.1826, 0.3368, 0.1826, 0.3826, 0.207, 0.3313, 0.1826, 0.2756, 0.1582, 0.2811, 0.1582, 0.3368, 0.1826, 0.2756, 0.1582, 0.2148, 0.1338, 0.2203, 0.1338, 0.2811, 0.1582, 0.2148, 0.1338, 0.154, 0.1094, 0.1595, 0.1094, 0.2203, 0.1338, 0.154, 0.1094, 0.09808, 0.08497, 0.1036, 0.08497, 0.1595, 0.1094, 0.09808, 0.08497, 0.05201, 0.06055, 0.05749, 0.06055, 0.1036, 0.08497, 0.05201, 0.06055, 0.02073, 0.03614, 0.02622, 0.03614, 0.05749, 0.06055, 0.9359, 0.6405, 0.9357, 0.6401, 0.9363, 0.6397, 0.9374, 0.6394, 0.9389, 0.6392, 0.9406, 0.6391, 0.9422, 0.6391, 0.9434, 0.6394, 0.9442, 0.6397, 0.9443, 0.6401, 0.9438, 0.6404, 0.9427, 0.6408, 0.9412, 0.641, 0.9395, 0.6411, 0.9379, 0.641, 0.9366, 0.6408, 0.9867, 0.8028, 0.9868, 0.8032, 0.9863, 0.8036, 0.9851, 0.8039, 0.9836, 0.8042, 0.982, 0.8043, 0.9804, 0.8042, 0.9791, 0.804, 0.9784, 0.8037, 0.9782, 0.8032, 0.9788, 0.8028, 0.9799, 0.8025, 0.9814, 0.8022, 0.983, 0.8021, 0.9846, 0.8022, 0.9859, 0.8024, 0.01469, 0.9883, 0.01966, 0.9883, 0.01032, 1.0, 0.008782, 1.0, 0.7766, 0.9428, 0.7816, 0.9426, 0.7792, 0.953, 0.7777, 0.9531, 0.01966, 0.01172, 0.01469, 0.01172, 0.008782, 1.178e-08, 0.01032, 1.178e-08, 0.7816, 0.01207, 0.7766, 0.01233, 0.7777, 0.0002296, 0.7792, 0.0001489, 0.991, 0.2756, 0.9945, 0.2767, 0.984, 0.288, 0.9829, 0.2876, 0.004051, 0.9883, 0.00921, 0.9883, 0.007089, 1.0, 0.005496, 1.0, 0.9545, 0.6518, 0.9509, 0.6529, 0.9427, 0.6408, 0.9438, 0.6404, 0.00921, 0.01172, 0.004051, 0.01172, 0.005496, 1.178e-08, 0.007089, 1.178e-08, 0.9713, 0.2756, 0.9755, 0.2749, 0.9781, 0.2874, 0.9768, 0.2876, 0.9713, 0.7923, 0.9762, 0.7915, 0.9814, 0.8022, 0.9799, 0.8025, 0.9353, 0.6536, 0.9312, 0.6529, 0.9366, 0.6408, 0.9379, 0.641, 0.7855, 0.01159, 0.7816, 0.01207, 0.7792, 0.0001489, 0.7804, 4.6e-08, 0.7621, 0.9421, 0.766, 0.9426, 0.7744, 0.953, 0.7732, 0.9529, 0.766, 0.01208, 0.7621, 0.0116, 0.7732, 1.929e-06, 0.7744, 0.0001501, 0.9755, 0.2749, 0.9807, 0.2746, 0.9797, 0.2873, 0.9781, 0.2874, 0.9762, 0.7915, 0.9816, 0.7912, 0.983, 0.8021, 0.9814, 0.8022, 0.9405, 0.6538, 0.9353, 0.6536, 0.9379, 0.641, 0.9395, 0.6411, 0.9765, 0.8175, 0.9713, 0.8174, 0.9713, 0.8061, 0.9729, 0.8062, 0.766, 0.9426, 0.7711, 0.9428, 0.776, 0.9531, 0.7744, 0.953, 0.7711, 0.01233, 0.766, 0.01208, 0.7744, 0.0001501, 0.776, 0.00023, 0.9807, 0.2746, 0.9862, 0.2749, 0.9814, 0.2874, 0.9797, 0.2873, 0.9816, 0.7912, 0.9868, 0.7914, 0.9846, 0.8022, 0.983, 0.8021, 0.00921, 0.9883, 0.01469, 0.9883, 0.008782, 1.0, 0.007089, 1.0, 0.946, 0.6536, 0.9405, 0.6538, 0.9395, 0.6411, 0.9412, 0.641, 0.9819, 0.8173, 0.9765, 0.8175, 0.9729, 0.8062, 0.9746, 0.8061, 0.01469, 0.01172, 0.00921, 0.01172, 0.007089, 1.178e-08, 0.008782, 1.178e-08, 0.7711, 0.9428, 0.7766, 0.9428, 0.7777, 0.9531, 0.776, 0.9531, 0.7766, 0.01233, 0.7711, 0.01233, 0.776, 0.00023, 0.7777, 0.0002296, 0.9862, 0.2749, 0.991, 0.2756, 0.9829, 0.2876, 0.9814, 0.2874, 0.0, 0.9883, 0.004051, 0.9883, 0.005496, 1.0, 0.004246, 1.0])
me_cylinder_009.materials.append(mat_material)
me_cylinder_009.use_paint_bone_selection = False
me_cylinder_009.use_paint_mask = True
me_cylinder_009.update()

# ---- objects
ob_cylinder_004 = bpy.data.objects.new('Cylinder.004', me_cylinder_008)
ob_cylinder = bpy.data.objects.new('Cylinder', me_cylinder_009)

# ---- transforms, parenting, visibility, modifiers, constraints
ob_cylinder_004.parent = ob_cylinder
ob_cylinder_004.location = (0.0, 0.0, 0.0)
ob_cylinder.location = (0.0, 0.0, 0.0)

# ---- collection membership
scene.collection.objects.link(ob_cylinder_004)
scene.collection.objects.link(ob_cylinder)

# ---- scene / render settings (as saved in the file)
scene.frame_start = 1; scene.frame_end = 250; scene.frame_set(1)
scene.render.engine = 'BLENDER_EEVEE_NEXT'
scene.render.bake_bias = 0.0
scene.render.bake_samples = 0
scene.cycles.sampling_pattern = 'TABULATED_SOBOL'
scene.eevee.ray_tracing_options.trace_max_roughness = 0.0
bpy.context.view_layer.update()

# ---- added for rendering (the .blend has no active camera and no usable light): camera, sun
cam_auto = bpy.data.cameras.new('AutoCamera')
cam_auto.lens = 50.0
cam_auto.sensor_width = 36.0
cam_auto.clip_end = 1000.0
ob_auto_camera = bpy.data.objects.new('AutoCamera', cam_auto)
scene.collection.objects.link(ob_auto_camera)
ob_auto_camera.location = (1.68191, -1.9627, 1.30847)
ob_auto_camera.rotation_euler = (1.09748, -7.21219e-08, 0.694738)
scene.camera = ob_auto_camera
light_auto_sun = bpy.data.lights.new('AutoSun', 'SUN')
light_auto_sun.energy = 3.0
light_auto_sun.angle = 0.0523599
ob_auto_sun = bpy.data.objects.new('AutoSun', light_auto_sun)
scene.collection.objects.link(ob_auto_sun)
ob_auto_sun.rotation_euler = (0.872665, 0.174533, 0.523599)
bpy.context.view_layer.update()

